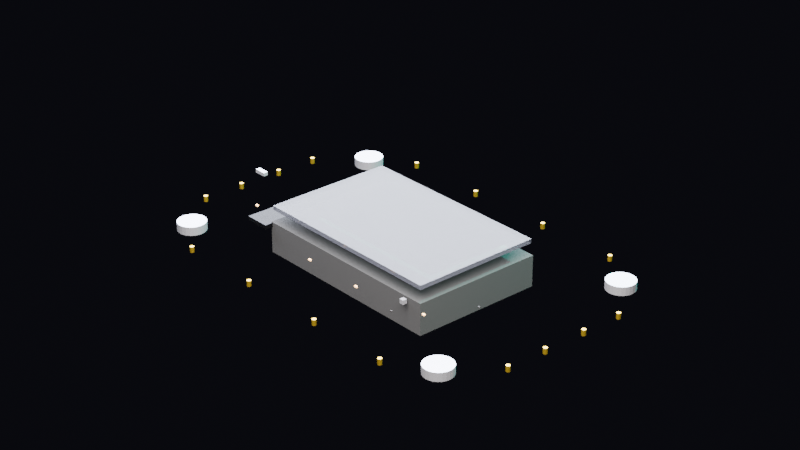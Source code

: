 # Source: screen-m.blend  (saved by Blender 5.1.29; exported with 4.5.12 LTS)
import bpy
from mathutils import Matrix  # noqa: F401  (used for matrix-valued properties, if any)

bpy.ops.wm.read_factory_settings(use_empty=True)
scene = bpy.context.scene
scene.name = 'Scene'

# ---- materials (node trees are filled in below, after node groups)
mat_mat_housing = bpy.data.materials.new('mat_housing')
mat_mat_acrylic = bpy.data.materials.new('mat_acrylic')
mat_mat_acrylic.surface_render_method = 'BLENDED'
mat_mat_acrylic.blend_method = 'BLEND'
mat_mat_pcb = bpy.data.materials.new('mat_pcb')
mat_mat_screen_emission = bpy.data.materials.new('mat_screen_emission')
mat_mat_ic_chip = bpy.data.materials.new('mat_ic_chip')
mat_mat_silver = bpy.data.materials.new('mat_silver')
mat_mat_usb_c = bpy.data.materials.new('mat_usb_c')
mat_mat_gold_pin = bpy.data.materials.new('mat_gold_pin')
mat_mat_capacitor = bpy.data.materials.new('mat_capacitor')
mat_mat_resistor = bpy.data.materials.new('mat_resistor')

# ---- material node trees
mat_mat_housing.use_nodes = True; mat_mat_housing.node_tree.nodes.clear()
_N = mat_mat_housing.node_tree.nodes; _L = mat_mat_housing.node_tree.links
n0 = _N.new('ShaderNodeBsdfPrincipled'); n0.name = 'Principled BSDF'; n0.location = (-200, 100)
n0.inputs[0].default_value = (0.0008047, 0.0008047, 0.001433, 1.0)
n0.inputs[1].default_value = 0.1
n0.inputs[2].default_value = 0.85
n1 = _N.new('ShaderNodeOutputMaterial'); n1.name = 'Material Output'; n1.location = (200, 100)
_L.new(n0.outputs[0], n1.inputs[0])
n1.is_active_output = True
mat_mat_acrylic.use_nodes = True; mat_mat_acrylic.node_tree.nodes.clear()
_N = mat_mat_acrylic.node_tree.nodes; _L = mat_mat_acrylic.node_tree.links
n0 = _N.new('ShaderNodeBsdfPrincipled'); n0.name = 'Principled BSDF'; n0.location = (-200, 100)
n0.inputs[0].default_value = (0.01699, 0.01699, 0.0231, 1.0)
n0.inputs[2].default_value = 0.1
n0.inputs[4].default_value = 0.7
n1 = _N.new('ShaderNodeOutputMaterial'); n1.name = 'Material Output'; n1.location = (200, 100)
_L.new(n0.outputs[0], n1.inputs[0])
n1.is_active_output = True
mat_mat_pcb.use_nodes = True; mat_mat_pcb.node_tree.nodes.clear()
_N = mat_mat_pcb.node_tree.nodes; _L = mat_mat_pcb.node_tree.links
n0 = _N.new('ShaderNodeBsdfPrincipled'); n0.name = 'Principled BSDF'; n0.location = (-200, 100)
n0.inputs[0].default_value = (0.0001751, 0.0231, 0.001433, 1.0)
n0.inputs[1].default_value = 0.3
n0.inputs[2].default_value = 0.6
n1 = _N.new('ShaderNodeOutputMaterial'); n1.name = 'Material Output'; n1.location = (200, 100)
_L.new(n0.outputs[0], n1.inputs[0])
n1.is_active_output = True
mat_mat_screen_emission.use_nodes = True; mat_mat_screen_emission.node_tree.nodes.clear()
_N = mat_mat_screen_emission.node_tree.nodes; _L = mat_mat_screen_emission.node_tree.links
n0 = _N.new('ShaderNodeBsdfPrincipled'); n0.name = 'Principled BSDF'; n0.location = (-200, 100)
n0.inputs[0].default_value = (0.0, 0.6661, 0.4098, 1.0)
n0.inputs[2].default_value = 0.3
n0.inputs[27].default_value = (0.0, 0.6661, 0.4098, 1.0)
n0.inputs[28].default_value = 2.0
n1 = _N.new('ShaderNodeOutputMaterial'); n1.name = 'Material Output'; n1.location = (200, 100)
_L.new(n0.outputs[0], n1.inputs[0])
n1.is_active_output = True
mat_mat_ic_chip.use_nodes = True; mat_mat_ic_chip.node_tree.nodes.clear()
_N = mat_mat_ic_chip.node_tree.nodes; _L = mat_mat_ic_chip.node_tree.links
n0 = _N.new('ShaderNodeBsdfPrincipled'); n0.name = 'Principled BSDF'; n0.location = (-200, 100)
n0.inputs[0].default_value = (0.001963, 0.001963, 0.002932, 1.0)
n0.inputs[1].default_value = 0.8
n0.inputs[2].default_value = 0.4
n1 = _N.new('ShaderNodeOutputMaterial'); n1.name = 'Material Output'; n1.location = (200, 100)
_L.new(n0.outputs[0], n1.inputs[0])
n1.is_active_output = True
mat_mat_silver.use_nodes = True; mat_mat_silver.node_tree.nodes.clear()
_N = mat_mat_silver.node_tree.nodes; _L = mat_mat_silver.node_tree.links
n0 = _N.new('ShaderNodeBsdfPrincipled'); n0.name = 'Principled BSDF'; n0.location = (-200, 100)
n0.inputs[0].default_value = (0.5356, 0.5356, 0.586, 1.0)
n0.inputs[1].default_value = 0.9
n0.inputs[2].default_value = 0.3
n1 = _N.new('ShaderNodeOutputMaterial'); n1.name = 'Material Output'; n1.location = (200, 100)
_L.new(n0.outputs[0], n1.inputs[0])
n1.is_active_output = True
mat_mat_usb_c.use_nodes = True; mat_mat_usb_c.node_tree.nodes.clear()
_N = mat_mat_usb_c.node_tree.nodes; _L = mat_mat_usb_c.node_tree.links
n0 = _N.new('ShaderNodeBsdfPrincipled'); n0.name = 'Principled BSDF'; n0.location = (-200, 100)
n0.inputs[0].default_value = (0.5356, 0.5356, 0.586, 1.0)
n0.inputs[1].default_value = 0.9
n0.inputs[2].default_value = 0.3
n1 = _N.new('ShaderNodeOutputMaterial'); n1.name = 'Material Output'; n1.location = (200, 100)
_L.new(n0.outputs[0], n1.inputs[0])
n1.is_active_output = True
mat_mat_gold_pin.use_nodes = True; mat_mat_gold_pin.node_tree.nodes.clear()
_N = mat_mat_gold_pin.node_tree.nodes; _L = mat_mat_gold_pin.node_tree.links
n0 = _N.new('ShaderNodeBsdfPrincipled'); n0.name = 'Principled BSDF'; n0.location = (-200, 100)
n0.inputs[0].default_value = (0.6661, 0.4423, 0.03561, 1.0)
n0.inputs[1].default_value = 0.95
n0.inputs[2].default_value = 0.2
n1 = _N.new('ShaderNodeOutputMaterial'); n1.name = 'Material Output'; n1.location = (200, 100)
_L.new(n0.outputs[0], n1.inputs[0])
n1.is_active_output = True
mat_mat_capacitor.use_nodes = True; mat_mat_capacitor.node_tree.nodes.clear()
_N = mat_mat_capacitor.node_tree.nodes; _L = mat_mat_capacitor.node_tree.links
n0 = _N.new('ShaderNodeBsdfPrincipled'); n0.name = 'Principled BSDF'; n0.location = (-200, 100)
n0.inputs[0].default_value = (0.548, 0.325, 0.148, 1.0)
n0.inputs[2].default_value = 0.7
n1 = _N.new('ShaderNodeOutputMaterial'); n1.name = 'Material Output'; n1.location = (200, 100)
_L.new(n0.outputs[0], n1.inputs[0])
n1.is_active_output = True
mat_mat_resistor.use_nodes = True; mat_mat_resistor.node_tree.nodes.clear()
_N = mat_mat_resistor.node_tree.nodes; _L = mat_mat_resistor.node_tree.links
n0 = _N.new('ShaderNodeBsdfPrincipled'); n0.name = 'Principled BSDF'; n0.location = (-200, 100)
n0.inputs[0].default_value = (0.003697, 0.001963, 0.001202, 1.0)
n1 = _N.new('ShaderNodeOutputMaterial'); n1.name = 'Material Output'; n1.location = (200, 100)
_L.new(n0.outputs[0], n1.inputs[0])
n1.is_active_output = True

# ---- world
world_world = bpy.data.worlds.new('World'); scene.world = world_world
world_world.use_nodes = True; world_world.node_tree.nodes.clear()
_N = world_world.node_tree.nodes; _L = world_world.node_tree.links
n0 = _N.new('ShaderNodeOutputWorld'); n0.name = 'World Output'; n0.location = (200, 100)
n1 = _N.new('ShaderNodeBackground'); n1.name = 'Background'; n1.location = (-200, 100)
n1.inputs[0].default_value = (0.01, 0.01, 0.015, 1.0)
n1.inputs[1].default_value = 0.5
_L.new(n1.outputs[0], n0.inputs[0])
n0.is_active_output = True
world_world.color = (0.05088, 0.05088, 0.05088)
world_world.sun_shadow_jitter_overblur = 0.0

# ---- cameras
cam_camera_001 = bpy.data.cameras.new('Camera.001')
cam_camera_001.lens = 85.0

# ---- lights
light_area_002 = bpy.data.lights.new('Area.002', 'AREA')
light_area_002.color = (1.0, 0.95, 0.9)
light_area_002.energy = 30.0
light_area_002.size = 0.3
light_area_002.size_y = 1.0
light_area_003 = bpy.data.lights.new('Area.003', 'AREA')
light_area_003.color = (0.8, 0.85, 1.0)
light_area_003.size = 0.4
light_area_003.size_y = 1.0
light_point_001 = bpy.data.lights.new('Point.001', 'POINT')
light_point_001.color = (0.0, 0.83, 0.67)
light_point_001.energy = 8.0

# ---- meshes
me_cube_004 = bpy.data.meshes.new('Cube.004')
me_cube_004.from_pydata([(-0.036, -0.0235, -0.0055), (-0.036, -0.0235, 0.0055), (-0.036, 0.0235, -0.0055), (-0.036, 0.0235, 0.0055), (0.036, -0.0235, -0.0055), (0.036, -0.0235, 0.0055), (0.036, 0.0235, -0.0055), (0.036, 0.0235, 0.0055)], [], [(0, 1, 3, 2), (2, 3, 7, 6), (6, 7, 5, 4), (4, 5, 1, 0), (2, 6, 4, 0), (7, 3, 1, 5)])
_uv = me_cube_004.uv_layers.new(name='UVMap')
_uv.uv.foreach_set('vector', [0.375, 0.0, 0.625, 0.0, 0.625, 0.25, 0.375, 0.25, 0.375, 0.25, 0.625, 0.25, 0.625, 0.5, 0.375, 0.5, 0.375, 0.5, 0.625, 0.5, 0.625, 0.75, 0.375, 0.75, 0.375, 0.75, 0.625, 0.75, 0.625, 1.0, 0.375, 1.0, 0.125, 0.5, 0.375, 0.5, 0.375, 0.75, 0.125, 0.75, 0.625, 0.5, 0.875, 0.5, 0.875, 0.75, 0.625, 0.75])
me_cube_004.materials.append(mat_mat_housing)
me_cube_004.update()
me_cube_005 = bpy.data.meshes.new('Cube.005')
me_cube_005.from_pydata([(-0.0355, -0.023, 0.00975), (-0.0355, -0.023, 0.01125), (-0.0355, 0.023, 0.00975), (-0.0355, 0.023, 0.01125), (0.0355, -0.023, 0.00975), (0.0355, -0.023, 0.01125), (0.0355, 0.023, 0.00975), (0.0355, 0.023, 0.01125)], [], [(0, 1, 3, 2), (2, 3, 7, 6), (6, 7, 5, 4), (4, 5, 1, 0), (2, 6, 4, 0), (7, 3, 1, 5)])
_uv = me_cube_005.uv_layers.new(name='UVMap')
_uv.uv.foreach_set('vector', [0.375, 0.0, 0.625, 0.0, 0.625, 0.25, 0.375, 0.25, 0.375, 0.25, 0.625, 0.25, 0.625, 0.5, 0.375, 0.5, 0.375, 0.5, 0.625, 0.5, 0.625, 0.75, 0.375, 0.75, 0.375, 0.75, 0.625, 0.75, 0.625, 1.0, 0.375, 1.0, 0.125, 0.5, 0.375, 0.5, 0.375, 0.75, 0.125, 0.75, 0.625, 0.5, 0.875, 0.5, 0.875, 0.75, 0.625, 0.75])
me_cube_005.materials.append(mat_mat_acrylic)
me_cube_005.update()
me_cube_006 = bpy.data.meshes.new('Cube.006')
me_cube_006.from_pydata([(-0.035, -0.0225, 0.0026), (-0.035, -0.0225, 0.0034), (-0.035, 0.0225, 0.0026), (-0.035, 0.0225, 0.0034), (0.035, -0.0225, 0.0026), (0.035, -0.0225, 0.0034), (0.035, 0.0225, 0.0026), (0.035, 0.0225, 0.0034)], [], [(0, 1, 3, 2), (2, 3, 7, 6), (6, 7, 5, 4), (4, 5, 1, 0), (2, 6, 4, 0), (7, 3, 1, 5)])
_uv = me_cube_006.uv_layers.new(name='UVMap')
_uv.uv.foreach_set('vector', [0.375, 0.0, 0.625, 0.0, 0.625, 0.25, 0.375, 0.25, 0.375, 0.25, 0.625, 0.25, 0.625, 0.5, 0.375, 0.5, 0.375, 0.5, 0.625, 0.5, 0.625, 0.75, 0.375, 0.75, 0.375, 0.75, 0.625, 0.75, 0.625, 1.0, 0.375, 1.0, 0.125, 0.5, 0.375, 0.5, 0.375, 0.75, 0.125, 0.75, 0.625, 0.5, 0.875, 0.5, 0.875, 0.75, 0.625, 0.75])
me_cube_006.materials.append(mat_mat_pcb)
me_cube_006.update()
me_cube_007 = bpy.data.meshes.new('Cube.007')
me_cube_007.from_pydata([(-0.027, -0.01125, 0.00425), (-0.027, -0.01125, 0.00575), (-0.027, 0.02125, 0.00425), (-0.027, 0.02125, 0.00575), (0.027, -0.01125, 0.00425), (0.027, -0.01125, 0.00575), (0.027, 0.02125, 0.00425), (0.027, 0.02125, 0.00575)], [], [(0, 1, 3, 2), (2, 3, 7, 6), (6, 7, 5, 4), (4, 5, 1, 0), (2, 6, 4, 0), (7, 3, 1, 5)])
_uv = me_cube_007.uv_layers.new(name='UVMap')
_uv.uv.foreach_set('vector', [0.375, 0.0, 0.625, 0.0, 0.625, 0.25, 0.375, 0.25, 0.375, 0.25, 0.625, 0.25, 0.625, 0.5, 0.375, 0.5, 0.375, 0.5, 0.625, 0.5, 0.625, 0.75, 0.375, 0.75, 0.375, 0.75, 0.625, 0.75, 0.625, 1.0, 0.375, 1.0, 0.125, 0.5, 0.375, 0.5, 0.375, 0.75, 0.125, 0.75, 0.625, 0.5, 0.875, 0.5, 0.875, 0.75, 0.625, 0.75])
me_cube_007.materials.append(mat_mat_screen_emission)
me_cube_007.update()
me_cube_008 = bpy.data.meshes.new('Cube.008')
me_cube_008.from_pydata([(-0.028, -0.01225, 0.0078), (-0.028, -0.01225, 0.0082), (-0.028, 0.02225, 0.0078), (-0.028, 0.02225, 0.0082), (0.028, -0.01225, 0.0078), (0.028, -0.01225, 0.0082), (0.028, 0.02225, 0.0078), (0.028, 0.02225, 0.0082)], [], [(0, 1, 3, 2), (2, 3, 7, 6), (6, 7, 5, 4), (4, 5, 1, 0), (2, 6, 4, 0), (7, 3, 1, 5)])
_uv = me_cube_008.uv_layers.new(name='UVMap')
_uv.uv.foreach_set('vector', [0.375, 0.0, 0.625, 0.0, 0.625, 0.25, 0.375, 0.25, 0.375, 0.25, 0.625, 0.25, 0.625, 0.5, 0.375, 0.5, 0.375, 0.5, 0.625, 0.5, 0.625, 0.75, 0.375, 0.75, 0.375, 0.75, 0.625, 0.75, 0.625, 1.0, 0.375, 1.0, 0.125, 0.5, 0.375, 0.5, 0.375, 0.75, 0.125, 0.75, 0.625, 0.5, 0.875, 0.5, 0.875, 0.75, 0.625, 0.75])
me_cube_008.materials.append(mat_mat_housing)
me_cube_008.update()
me_cube_009 = bpy.data.meshes.new('Cube.009')
me_cube_009.from_pydata([(-0.0445, -0.02637, 0.00375), (-0.0445, -0.02637, 0.00525), (-0.0445, -0.01362, 0.00375), (-0.0445, -0.01362, 0.00525), (-0.0355, -0.02637, 0.00375), (-0.0355, -0.02637, 0.00525), (-0.0355, -0.01362, 0.00375), (-0.0355, -0.01362, 0.00525)], [], [(0, 1, 3, 2), (2, 3, 7, 6), (6, 7, 5, 4), (4, 5, 1, 0), (2, 6, 4, 0), (7, 3, 1, 5)])
_uv = me_cube_009.uv_layers.new(name='UVMap')
_uv.uv.foreach_set('vector', [0.375, 0.0, 0.625, 0.0, 0.625, 0.25, 0.375, 0.25, 0.375, 0.25, 0.625, 0.25, 0.625, 0.5, 0.375, 0.5, 0.375, 0.5, 0.625, 0.5, 0.625, 0.75, 0.375, 0.75, 0.375, 0.75, 0.625, 0.75, 0.625, 1.0, 0.375, 1.0, 0.125, 0.5, 0.375, 0.5, 0.375, 0.75, 0.125, 0.75, 0.625, 0.5, 0.875, 0.5, 0.875, 0.75, 0.625, 0.75])
me_cube_009.materials.append(mat_mat_ic_chip)
me_cube_009.update()
me_cube_010 = bpy.data.meshes.new('Cube.010')
me_cube_010.from_pydata([(0.02925, -0.02575, 0.00375), (0.02925, -0.02575, 0.00525), (0.02925, -0.02425, 0.00375), (0.02925, -0.02425, 0.00525), (0.03075, -0.02575, 0.00375), (0.03075, -0.02575, 0.00525), (0.03075, -0.02425, 0.00375), (0.03075, -0.02425, 0.00525)], [], [(0, 1, 3, 2), (2, 3, 7, 6), (6, 7, 5, 4), (4, 5, 1, 0), (2, 6, 4, 0), (7, 3, 1, 5)])
_uv = me_cube_010.uv_layers.new(name='UVMap')
_uv.uv.foreach_set('vector', [0.375, 0.0, 0.625, 0.0, 0.625, 0.25, 0.375, 0.25, 0.375, 0.25, 0.625, 0.25, 0.625, 0.5, 0.375, 0.5, 0.375, 0.5, 0.625, 0.5, 0.625, 0.75, 0.375, 0.75, 0.375, 0.75, 0.625, 0.75, 0.625, 1.0, 0.375, 1.0, 0.125, 0.5, 0.375, 0.5, 0.375, 0.75, 0.125, 0.75, 0.625, 0.5, 0.875, 0.5, 0.875, 0.75, 0.625, 0.75])
me_cube_010.materials.append(mat_mat_silver)
me_cube_010.update()
me_cube_011 = bpy.data.meshes.new('Cube.011')
me_cube_011.from_pydata([(-0.07422, -0.000825, 0.002375), (-0.07422, -0.000825, 0.003625), (-0.07422, 0.000825, 0.002375), (-0.07422, 0.000825, 0.003625), (-0.06978, -0.000825, 0.002375), (-0.06978, -0.000825, 0.003625), (-0.06978, 0.000825, 0.002375), (-0.06978, 0.000825, 0.003625)], [], [(0, 1, 3, 2), (2, 3, 7, 6), (6, 7, 5, 4), (4, 5, 1, 0), (2, 6, 4, 0), (7, 3, 1, 5)])
_uv = me_cube_011.uv_layers.new(name='UVMap')
_uv.uv.foreach_set('vector', [0.375, 0.0, 0.625, 0.0, 0.625, 0.25, 0.375, 0.25, 0.375, 0.25, 0.625, 0.25, 0.625, 0.5, 0.375, 0.5, 0.375, 0.5, 0.625, 0.5, 0.625, 0.75, 0.375, 0.75, 0.375, 0.75, 0.625, 0.75, 0.625, 1.0, 0.375, 1.0, 0.125, 0.5, 0.375, 0.5, 0.375, 0.75, 0.125, 0.75, 0.625, 0.5, 0.875, 0.5, 0.875, 0.75, 0.625, 0.75])
me_cube_011.materials.append(mat_mat_usb_c)
me_cube_011.update()
me_cylinder_020 = bpy.data.meshes.new('Cylinder.020')
me_cylinder_020.from_pydata([(0.0, 0.00075, -0.001), (0.0, 0.00075, 0.001), (0.000375, 0.0006495, -0.001), (0.000375, 0.0006495, 0.001), (0.0006495, 0.000375, -0.001), (0.0006495, 0.000375, 0.001), (0.00075, 0.0, -0.001), (0.00075, 0.0, 0.001), (0.0006495, -0.000375, -0.001), (0.0006495, -0.000375, 0.001), (0.000375, -0.0006495, -0.001), (0.000375, -0.0006495, 0.001), (0.0, -0.00075, -0.001), (0.0, -0.00075, 0.001), (-0.000375, -0.0006495, -0.001), (-0.000375, -0.0006495, 0.001), (-0.0006495, -0.000375, -0.001), (-0.0006495, -0.000375, 0.001), (-0.00075, 0.0, -0.001), (-0.00075, 0.0, 0.001), (-0.0006495, 0.000375, -0.001), (-0.0006495, 0.000375, 0.001), (-0.000375, 0.0006495, -0.001), (-0.000375, 0.0006495, 0.001)], [], [(0, 1, 3, 2), (2, 3, 5, 4), (4, 5, 7, 6), (6, 7, 9, 8), (8, 9, 11, 10), (10, 11, 13, 12), (12, 13, 15, 14), (14, 15, 17, 16), (16, 17, 19, 18), (18, 19, 21, 20), (3, 1, 23, 21, 19, 17, 15, 13, 11, 9, 7, 5), (20, 21, 23, 22), (22, 23, 1, 0), (0, 2, 4, 6, 8, 10, 12, 14, 16, 18, 20, 22)])
_uv = me_cylinder_020.uv_layers.new(name='UVMap')
_uv.uv.foreach_set('vector', [1.0, 0.5, 1.0, 1.0, 0.9167, 1.0, 0.9167, 0.5, 0.9167, 0.5, 0.9167, 1.0, 0.8333, 1.0, 0.8333, 0.5, 0.8333, 0.5, 0.8333, 1.0, 0.75, 1.0, 0.75, 0.5, 0.75, 0.5, 0.75, 1.0, 0.6667, 1.0, 0.6667, 0.5, 0.6667, 0.5, 0.6667, 1.0, 0.5833, 1.0, 0.5833, 0.5, 0.5833, 0.5, 0.5833, 1.0, 0.5, 1.0, 0.5, 0.5, 0.5, 0.5, 0.5, 1.0, 0.4167, 1.0, 0.4167, 0.5, 0.4167, 0.5, 0.4167, 1.0, 0.3333, 1.0, 0.3333, 0.5, 0.3333, 0.5, 0.3333, 1.0, 0.25, 1.0, 0.25, 0.5, 0.25, 0.5, 0.25, 1.0, 0.1667, 1.0, 0.1667, 0.5, 0.37, 0.4578, 0.25, 0.49, 0.13, 0.4578, 0.04215, 0.37, 0.01, 0.25, 0.04215, 0.13, 0.13, 0.04215, 0.25, 0.01, 0.37, 0.04215, 0.4578, 0.13, 0.49, 0.25, 0.4578, 0.37, 0.1667, 0.5, 0.1667, 1.0, 0.08333, 1.0, 0.08333, 0.5, 0.08333, 0.5, 0.08333, 1.0, 7.451e-08, 1.0, 7.451e-08, 0.5, 0.75, 0.49, 0.87, 0.4578, 0.9578, 0.37, 0.99, 0.25, 0.9578, 0.13, 0.87, 0.04215, 0.75, 0.01, 0.63, 0.04215, 0.5422, 0.13, 0.51, 0.25, 0.5422, 0.37, 0.63, 0.4578])
me_cylinder_020.materials.append(mat_mat_gold_pin)
me_cylinder_020.update()
me_cylinder_021 = bpy.data.meshes.new('Cylinder.021')
me_cylinder_021.from_pydata([(0.0, 0.00075, -0.001), (0.0, 0.00075, 0.001), (0.000375, 0.0006495, -0.001), (0.000375, 0.0006495, 0.001), (0.0006495, 0.000375, -0.001), (0.0006495, 0.000375, 0.001), (0.00075, 0.0, -0.001), (0.00075, 0.0, 0.001), (0.0006495, -0.000375, -0.001), (0.0006495, -0.000375, 0.001), (0.000375, -0.0006495, -0.001), (0.000375, -0.0006495, 0.001), (0.0, -0.00075, -0.001), (0.0, -0.00075, 0.001), (-0.000375, -0.0006495, -0.001), (-0.000375, -0.0006495, 0.001), (-0.0006495, -0.000375, -0.001), (-0.0006495, -0.000375, 0.001), (-0.00075, 0.0, -0.001), (-0.00075, 0.0, 0.001), (-0.0006495, 0.000375, -0.001), (-0.0006495, 0.000375, 0.001), (-0.000375, 0.0006495, -0.001), (-0.000375, 0.0006495, 0.001)], [], [(0, 1, 3, 2), (2, 3, 5, 4), (4, 5, 7, 6), (6, 7, 9, 8), (8, 9, 11, 10), (10, 11, 13, 12), (12, 13, 15, 14), (14, 15, 17, 16), (16, 17, 19, 18), (18, 19, 21, 20), (3, 1, 23, 21, 19, 17, 15, 13, 11, 9, 7, 5), (20, 21, 23, 22), (22, 23, 1, 0), (0, 2, 4, 6, 8, 10, 12, 14, 16, 18, 20, 22)])
_uv = me_cylinder_021.uv_layers.new(name='UVMap')
_uv.uv.foreach_set('vector', [1.0, 0.5, 1.0, 1.0, 0.9167, 1.0, 0.9167, 0.5, 0.9167, 0.5, 0.9167, 1.0, 0.8333, 1.0, 0.8333, 0.5, 0.8333, 0.5, 0.8333, 1.0, 0.75, 1.0, 0.75, 0.5, 0.75, 0.5, 0.75, 1.0, 0.6667, 1.0, 0.6667, 0.5, 0.6667, 0.5, 0.6667, 1.0, 0.5833, 1.0, 0.5833, 0.5, 0.5833, 0.5, 0.5833, 1.0, 0.5, 1.0, 0.5, 0.5, 0.5, 0.5, 0.5, 1.0, 0.4167, 1.0, 0.4167, 0.5, 0.4167, 0.5, 0.4167, 1.0, 0.3333, 1.0, 0.3333, 0.5, 0.3333, 0.5, 0.3333, 1.0, 0.25, 1.0, 0.25, 0.5, 0.25, 0.5, 0.25, 1.0, 0.1667, 1.0, 0.1667, 0.5, 0.37, 0.4578, 0.25, 0.49, 0.13, 0.4578, 0.04215, 0.37, 0.01, 0.25, 0.04215, 0.13, 0.13, 0.04215, 0.25, 0.01, 0.37, 0.04215, 0.4578, 0.13, 0.49, 0.25, 0.4578, 0.37, 0.1667, 0.5, 0.1667, 1.0, 0.08333, 1.0, 0.08333, 0.5, 0.08333, 0.5, 0.08333, 1.0, 7.451e-08, 1.0, 7.451e-08, 0.5, 0.75, 0.49, 0.87, 0.4578, 0.9578, 0.37, 0.99, 0.25, 0.9578, 0.13, 0.87, 0.04215, 0.75, 0.01, 0.63, 0.04215, 0.5422, 0.13, 0.51, 0.25, 0.5422, 0.37, 0.63, 0.4578])
me_cylinder_021.materials.append(mat_mat_gold_pin)
me_cylinder_021.update()
me_cylinder_022 = bpy.data.meshes.new('Cylinder.022')
me_cylinder_022.from_pydata([(0.0, 0.00075, -0.001), (0.0, 0.00075, 0.001), (0.000375, 0.0006495, -0.001), (0.000375, 0.0006495, 0.001), (0.0006495, 0.000375, -0.001), (0.0006495, 0.000375, 0.001), (0.00075, 0.0, -0.001), (0.00075, 0.0, 0.001), (0.0006495, -0.000375, -0.001), (0.0006495, -0.000375, 0.001), (0.000375, -0.0006495, -0.001), (0.000375, -0.0006495, 0.001), (0.0, -0.00075, -0.001), (0.0, -0.00075, 0.001), (-0.000375, -0.0006495, -0.001), (-0.000375, -0.0006495, 0.001), (-0.0006495, -0.000375, -0.001), (-0.0006495, -0.000375, 0.001), (-0.00075, 0.0, -0.001), (-0.00075, 0.0, 0.001), (-0.0006495, 0.000375, -0.001), (-0.0006495, 0.000375, 0.001), (-0.000375, 0.0006495, -0.001), (-0.000375, 0.0006495, 0.001)], [], [(0, 1, 3, 2), (2, 3, 5, 4), (4, 5, 7, 6), (6, 7, 9, 8), (8, 9, 11, 10), (10, 11, 13, 12), (12, 13, 15, 14), (14, 15, 17, 16), (16, 17, 19, 18), (18, 19, 21, 20), (3, 1, 23, 21, 19, 17, 15, 13, 11, 9, 7, 5), (20, 21, 23, 22), (22, 23, 1, 0), (0, 2, 4, 6, 8, 10, 12, 14, 16, 18, 20, 22)])
_uv = me_cylinder_022.uv_layers.new(name='UVMap')
_uv.uv.foreach_set('vector', [1.0, 0.5, 1.0, 1.0, 0.9167, 1.0, 0.9167, 0.5, 0.9167, 0.5, 0.9167, 1.0, 0.8333, 1.0, 0.8333, 0.5, 0.8333, 0.5, 0.8333, 1.0, 0.75, 1.0, 0.75, 0.5, 0.75, 0.5, 0.75, 1.0, 0.6667, 1.0, 0.6667, 0.5, 0.6667, 0.5, 0.6667, 1.0, 0.5833, 1.0, 0.5833, 0.5, 0.5833, 0.5, 0.5833, 1.0, 0.5, 1.0, 0.5, 0.5, 0.5, 0.5, 0.5, 1.0, 0.4167, 1.0, 0.4167, 0.5, 0.4167, 0.5, 0.4167, 1.0, 0.3333, 1.0, 0.3333, 0.5, 0.3333, 0.5, 0.3333, 1.0, 0.25, 1.0, 0.25, 0.5, 0.25, 0.5, 0.25, 1.0, 0.1667, 1.0, 0.1667, 0.5, 0.37, 0.4578, 0.25, 0.49, 0.13, 0.4578, 0.04215, 0.37, 0.01, 0.25, 0.04215, 0.13, 0.13, 0.04215, 0.25, 0.01, 0.37, 0.04215, 0.4578, 0.13, 0.49, 0.25, 0.4578, 0.37, 0.1667, 0.5, 0.1667, 1.0, 0.08333, 1.0, 0.08333, 0.5, 0.08333, 0.5, 0.08333, 1.0, 7.451e-08, 1.0, 7.451e-08, 0.5, 0.75, 0.49, 0.87, 0.4578, 0.9578, 0.37, 0.99, 0.25, 0.9578, 0.13, 0.87, 0.04215, 0.75, 0.01, 0.63, 0.04215, 0.5422, 0.13, 0.51, 0.25, 0.5422, 0.37, 0.63, 0.4578])
me_cylinder_022.materials.append(mat_mat_gold_pin)
me_cylinder_022.update()
me_cylinder_023 = bpy.data.meshes.new('Cylinder.023')
me_cylinder_023.from_pydata([(0.0, 0.00075, -0.001), (0.0, 0.00075, 0.001), (0.000375, 0.0006495, -0.001), (0.000375, 0.0006495, 0.001), (0.0006495, 0.000375, -0.001), (0.0006495, 0.000375, 0.001), (0.00075, 0.0, -0.001), (0.00075, 0.0, 0.001), (0.0006495, -0.000375, -0.001), (0.0006495, -0.000375, 0.001), (0.000375, -0.0006495, -0.001), (0.000375, -0.0006495, 0.001), (0.0, -0.00075, -0.001), (0.0, -0.00075, 0.001), (-0.000375, -0.0006495, -0.001), (-0.000375, -0.0006495, 0.001), (-0.0006495, -0.000375, -0.001), (-0.0006495, -0.000375, 0.001), (-0.00075, 0.0, -0.001), (-0.00075, 0.0, 0.001), (-0.0006495, 0.000375, -0.001), (-0.0006495, 0.000375, 0.001), (-0.000375, 0.0006495, -0.001), (-0.000375, 0.0006495, 0.001)], [], [(0, 1, 3, 2), (2, 3, 5, 4), (4, 5, 7, 6), (6, 7, 9, 8), (8, 9, 11, 10), (10, 11, 13, 12), (12, 13, 15, 14), (14, 15, 17, 16), (16, 17, 19, 18), (18, 19, 21, 20), (3, 1, 23, 21, 19, 17, 15, 13, 11, 9, 7, 5), (20, 21, 23, 22), (22, 23, 1, 0), (0, 2, 4, 6, 8, 10, 12, 14, 16, 18, 20, 22)])
_uv = me_cylinder_023.uv_layers.new(name='UVMap')
_uv.uv.foreach_set('vector', [1.0, 0.5, 1.0, 1.0, 0.9167, 1.0, 0.9167, 0.5, 0.9167, 0.5, 0.9167, 1.0, 0.8333, 1.0, 0.8333, 0.5, 0.8333, 0.5, 0.8333, 1.0, 0.75, 1.0, 0.75, 0.5, 0.75, 0.5, 0.75, 1.0, 0.6667, 1.0, 0.6667, 0.5, 0.6667, 0.5, 0.6667, 1.0, 0.5833, 1.0, 0.5833, 0.5, 0.5833, 0.5, 0.5833, 1.0, 0.5, 1.0, 0.5, 0.5, 0.5, 0.5, 0.5, 1.0, 0.4167, 1.0, 0.4167, 0.5, 0.4167, 0.5, 0.4167, 1.0, 0.3333, 1.0, 0.3333, 0.5, 0.3333, 0.5, 0.3333, 1.0, 0.25, 1.0, 0.25, 0.5, 0.25, 0.5, 0.25, 1.0, 0.1667, 1.0, 0.1667, 0.5, 0.37, 0.4578, 0.25, 0.49, 0.13, 0.4578, 0.04215, 0.37, 0.01, 0.25, 0.04215, 0.13, 0.13, 0.04215, 0.25, 0.01, 0.37, 0.04215, 0.4578, 0.13, 0.49, 0.25, 0.4578, 0.37, 0.1667, 0.5, 0.1667, 1.0, 0.08333, 1.0, 0.08333, 0.5, 0.08333, 0.5, 0.08333, 1.0, 7.451e-08, 1.0, 7.451e-08, 0.5, 0.75, 0.49, 0.87, 0.4578, 0.9578, 0.37, 0.99, 0.25, 0.9578, 0.13, 0.87, 0.04215, 0.75, 0.01, 0.63, 0.04215, 0.5422, 0.13, 0.51, 0.25, 0.5422, 0.37, 0.63, 0.4578])
me_cylinder_023.materials.append(mat_mat_gold_pin)
me_cylinder_023.update()
me_cylinder_024 = bpy.data.meshes.new('Cylinder.024')
me_cylinder_024.from_pydata([(0.0, 0.00075, -0.001), (0.0, 0.00075, 0.001), (0.000375, 0.0006495, -0.001), (0.000375, 0.0006495, 0.001), (0.0006495, 0.000375, -0.001), (0.0006495, 0.000375, 0.001), (0.00075, 0.0, -0.001), (0.00075, 0.0, 0.001), (0.0006495, -0.000375, -0.001), (0.0006495, -0.000375, 0.001), (0.000375, -0.0006495, -0.001), (0.000375, -0.0006495, 0.001), (0.0, -0.00075, -0.001), (0.0, -0.00075, 0.001), (-0.000375, -0.0006495, -0.001), (-0.000375, -0.0006495, 0.001), (-0.0006495, -0.000375, -0.001), (-0.0006495, -0.000375, 0.001), (-0.00075, 0.0, -0.001), (-0.00075, 0.0, 0.001), (-0.0006495, 0.000375, -0.001), (-0.0006495, 0.000375, 0.001), (-0.000375, 0.0006495, -0.001), (-0.000375, 0.0006495, 0.001)], [], [(0, 1, 3, 2), (2, 3, 5, 4), (4, 5, 7, 6), (6, 7, 9, 8), (8, 9, 11, 10), (10, 11, 13, 12), (12, 13, 15, 14), (14, 15, 17, 16), (16, 17, 19, 18), (18, 19, 21, 20), (3, 1, 23, 21, 19, 17, 15, 13, 11, 9, 7, 5), (20, 21, 23, 22), (22, 23, 1, 0), (0, 2, 4, 6, 8, 10, 12, 14, 16, 18, 20, 22)])
_uv = me_cylinder_024.uv_layers.new(name='UVMap')
_uv.uv.foreach_set('vector', [1.0, 0.5, 1.0, 1.0, 0.9167, 1.0, 0.9167, 0.5, 0.9167, 0.5, 0.9167, 1.0, 0.8333, 1.0, 0.8333, 0.5, 0.8333, 0.5, 0.8333, 1.0, 0.75, 1.0, 0.75, 0.5, 0.75, 0.5, 0.75, 1.0, 0.6667, 1.0, 0.6667, 0.5, 0.6667, 0.5, 0.6667, 1.0, 0.5833, 1.0, 0.5833, 0.5, 0.5833, 0.5, 0.5833, 1.0, 0.5, 1.0, 0.5, 0.5, 0.5, 0.5, 0.5, 1.0, 0.4167, 1.0, 0.4167, 0.5, 0.4167, 0.5, 0.4167, 1.0, 0.3333, 1.0, 0.3333, 0.5, 0.3333, 0.5, 0.3333, 1.0, 0.25, 1.0, 0.25, 0.5, 0.25, 0.5, 0.25, 1.0, 0.1667, 1.0, 0.1667, 0.5, 0.37, 0.4578, 0.25, 0.49, 0.13, 0.4578, 0.04215, 0.37, 0.01, 0.25, 0.04215, 0.13, 0.13, 0.04215, 0.25, 0.01, 0.37, 0.04215, 0.4578, 0.13, 0.49, 0.25, 0.4578, 0.37, 0.1667, 0.5, 0.1667, 1.0, 0.08333, 1.0, 0.08333, 0.5, 0.08333, 0.5, 0.08333, 1.0, 7.451e-08, 1.0, 7.451e-08, 0.5, 0.75, 0.49, 0.87, 0.4578, 0.9578, 0.37, 0.99, 0.25, 0.9578, 0.13, 0.87, 0.04215, 0.75, 0.01, 0.63, 0.04215, 0.5422, 0.13, 0.51, 0.25, 0.5422, 0.37, 0.63, 0.4578])
me_cylinder_024.materials.append(mat_mat_gold_pin)
me_cylinder_024.update()
me_cylinder_025 = bpy.data.meshes.new('Cylinder.025')
me_cylinder_025.from_pydata([(0.0, 0.00075, -0.001), (0.0, 0.00075, 0.001), (0.000375, 0.0006495, -0.001), (0.000375, 0.0006495, 0.001), (0.0006495, 0.000375, -0.001), (0.0006495, 0.000375, 0.001), (0.00075, 0.0, -0.001), (0.00075, 0.0, 0.001), (0.0006495, -0.000375, -0.001), (0.0006495, -0.000375, 0.001), (0.000375, -0.0006495, -0.001), (0.000375, -0.0006495, 0.001), (0.0, -0.00075, -0.001), (0.0, -0.00075, 0.001), (-0.000375, -0.0006495, -0.001), (-0.000375, -0.0006495, 0.001), (-0.0006495, -0.000375, -0.001), (-0.0006495, -0.000375, 0.001), (-0.00075, 0.0, -0.001), (-0.00075, 0.0, 0.001), (-0.0006495, 0.000375, -0.001), (-0.0006495, 0.000375, 0.001), (-0.000375, 0.0006495, -0.001), (-0.000375, 0.0006495, 0.001)], [], [(0, 1, 3, 2), (2, 3, 5, 4), (4, 5, 7, 6), (6, 7, 9, 8), (8, 9, 11, 10), (10, 11, 13, 12), (12, 13, 15, 14), (14, 15, 17, 16), (16, 17, 19, 18), (18, 19, 21, 20), (3, 1, 23, 21, 19, 17, 15, 13, 11, 9, 7, 5), (20, 21, 23, 22), (22, 23, 1, 0), (0, 2, 4, 6, 8, 10, 12, 14, 16, 18, 20, 22)])
_uv = me_cylinder_025.uv_layers.new(name='UVMap')
_uv.uv.foreach_set('vector', [1.0, 0.5, 1.0, 1.0, 0.9167, 1.0, 0.9167, 0.5, 0.9167, 0.5, 0.9167, 1.0, 0.8333, 1.0, 0.8333, 0.5, 0.8333, 0.5, 0.8333, 1.0, 0.75, 1.0, 0.75, 0.5, 0.75, 0.5, 0.75, 1.0, 0.6667, 1.0, 0.6667, 0.5, 0.6667, 0.5, 0.6667, 1.0, 0.5833, 1.0, 0.5833, 0.5, 0.5833, 0.5, 0.5833, 1.0, 0.5, 1.0, 0.5, 0.5, 0.5, 0.5, 0.5, 1.0, 0.4167, 1.0, 0.4167, 0.5, 0.4167, 0.5, 0.4167, 1.0, 0.3333, 1.0, 0.3333, 0.5, 0.3333, 0.5, 0.3333, 1.0, 0.25, 1.0, 0.25, 0.5, 0.25, 0.5, 0.25, 1.0, 0.1667, 1.0, 0.1667, 0.5, 0.37, 0.4578, 0.25, 0.49, 0.13, 0.4578, 0.04215, 0.37, 0.01, 0.25, 0.04215, 0.13, 0.13, 0.04215, 0.25, 0.01, 0.37, 0.04215, 0.4578, 0.13, 0.49, 0.25, 0.4578, 0.37, 0.1667, 0.5, 0.1667, 1.0, 0.08333, 1.0, 0.08333, 0.5, 0.08333, 0.5, 0.08333, 1.0, 7.451e-08, 1.0, 7.451e-08, 0.5, 0.75, 0.49, 0.87, 0.4578, 0.9578, 0.37, 0.99, 0.25, 0.9578, 0.13, 0.87, 0.04215, 0.75, 0.01, 0.63, 0.04215, 0.5422, 0.13, 0.51, 0.25, 0.5422, 0.37, 0.63, 0.4578])
me_cylinder_025.materials.append(mat_mat_gold_pin)
me_cylinder_025.update()
me_cylinder_026 = bpy.data.meshes.new('Cylinder.026')
me_cylinder_026.from_pydata([(0.0, 0.00075, -0.001), (0.0, 0.00075, 0.001), (0.000375, 0.0006495, -0.001), (0.000375, 0.0006495, 0.001), (0.0006495, 0.000375, -0.001), (0.0006495, 0.000375, 0.001), (0.00075, 0.0, -0.001), (0.00075, 0.0, 0.001), (0.0006495, -0.000375, -0.001), (0.0006495, -0.000375, 0.001), (0.000375, -0.0006495, -0.001), (0.000375, -0.0006495, 0.001), (0.0, -0.00075, -0.001), (0.0, -0.00075, 0.001), (-0.000375, -0.0006495, -0.001), (-0.000375, -0.0006495, 0.001), (-0.0006495, -0.000375, -0.001), (-0.0006495, -0.000375, 0.001), (-0.00075, 0.0, -0.001), (-0.00075, 0.0, 0.001), (-0.0006495, 0.000375, -0.001), (-0.0006495, 0.000375, 0.001), (-0.000375, 0.0006495, -0.001), (-0.000375, 0.0006495, 0.001)], [], [(0, 1, 3, 2), (2, 3, 5, 4), (4, 5, 7, 6), (6, 7, 9, 8), (8, 9, 11, 10), (10, 11, 13, 12), (12, 13, 15, 14), (14, 15, 17, 16), (16, 17, 19, 18), (18, 19, 21, 20), (3, 1, 23, 21, 19, 17, 15, 13, 11, 9, 7, 5), (20, 21, 23, 22), (22, 23, 1, 0), (0, 2, 4, 6, 8, 10, 12, 14, 16, 18, 20, 22)])
_uv = me_cylinder_026.uv_layers.new(name='UVMap')
_uv.uv.foreach_set('vector', [1.0, 0.5, 1.0, 1.0, 0.9167, 1.0, 0.9167, 0.5, 0.9167, 0.5, 0.9167, 1.0, 0.8333, 1.0, 0.8333, 0.5, 0.8333, 0.5, 0.8333, 1.0, 0.75, 1.0, 0.75, 0.5, 0.75, 0.5, 0.75, 1.0, 0.6667, 1.0, 0.6667, 0.5, 0.6667, 0.5, 0.6667, 1.0, 0.5833, 1.0, 0.5833, 0.5, 0.5833, 0.5, 0.5833, 1.0, 0.5, 1.0, 0.5, 0.5, 0.5, 0.5, 0.5, 1.0, 0.4167, 1.0, 0.4167, 0.5, 0.4167, 0.5, 0.4167, 1.0, 0.3333, 1.0, 0.3333, 0.5, 0.3333, 0.5, 0.3333, 1.0, 0.25, 1.0, 0.25, 0.5, 0.25, 0.5, 0.25, 1.0, 0.1667, 1.0, 0.1667, 0.5, 0.37, 0.4578, 0.25, 0.49, 0.13, 0.4578, 0.04215, 0.37, 0.01, 0.25, 0.04215, 0.13, 0.13, 0.04215, 0.25, 0.01, 0.37, 0.04215, 0.4578, 0.13, 0.49, 0.25, 0.4578, 0.37, 0.1667, 0.5, 0.1667, 1.0, 0.08333, 1.0, 0.08333, 0.5, 0.08333, 0.5, 0.08333, 1.0, 7.451e-08, 1.0, 7.451e-08, 0.5, 0.75, 0.49, 0.87, 0.4578, 0.9578, 0.37, 0.99, 0.25, 0.9578, 0.13, 0.87, 0.04215, 0.75, 0.01, 0.63, 0.04215, 0.5422, 0.13, 0.51, 0.25, 0.5422, 0.37, 0.63, 0.4578])
me_cylinder_026.materials.append(mat_mat_gold_pin)
me_cylinder_026.update()
me_cylinder_027 = bpy.data.meshes.new('Cylinder.027')
me_cylinder_027.from_pydata([(0.0, 0.00075, -0.001), (0.0, 0.00075, 0.001), (0.000375, 0.0006495, -0.001), (0.000375, 0.0006495, 0.001), (0.0006495, 0.000375, -0.001), (0.0006495, 0.000375, 0.001), (0.00075, 0.0, -0.001), (0.00075, 0.0, 0.001), (0.0006495, -0.000375, -0.001), (0.0006495, -0.000375, 0.001), (0.000375, -0.0006495, -0.001), (0.000375, -0.0006495, 0.001), (0.0, -0.00075, -0.001), (0.0, -0.00075, 0.001), (-0.000375, -0.0006495, -0.001), (-0.000375, -0.0006495, 0.001), (-0.0006495, -0.000375, -0.001), (-0.0006495, -0.000375, 0.001), (-0.00075, 0.0, -0.001), (-0.00075, 0.0, 0.001), (-0.0006495, 0.000375, -0.001), (-0.0006495, 0.000375, 0.001), (-0.000375, 0.0006495, -0.001), (-0.000375, 0.0006495, 0.001)], [], [(0, 1, 3, 2), (2, 3, 5, 4), (4, 5, 7, 6), (6, 7, 9, 8), (8, 9, 11, 10), (10, 11, 13, 12), (12, 13, 15, 14), (14, 15, 17, 16), (16, 17, 19, 18), (18, 19, 21, 20), (3, 1, 23, 21, 19, 17, 15, 13, 11, 9, 7, 5), (20, 21, 23, 22), (22, 23, 1, 0), (0, 2, 4, 6, 8, 10, 12, 14, 16, 18, 20, 22)])
_uv = me_cylinder_027.uv_layers.new(name='UVMap')
_uv.uv.foreach_set('vector', [1.0, 0.5, 1.0, 1.0, 0.9167, 1.0, 0.9167, 0.5, 0.9167, 0.5, 0.9167, 1.0, 0.8333, 1.0, 0.8333, 0.5, 0.8333, 0.5, 0.8333, 1.0, 0.75, 1.0, 0.75, 0.5, 0.75, 0.5, 0.75, 1.0, 0.6667, 1.0, 0.6667, 0.5, 0.6667, 0.5, 0.6667, 1.0, 0.5833, 1.0, 0.5833, 0.5, 0.5833, 0.5, 0.5833, 1.0, 0.5, 1.0, 0.5, 0.5, 0.5, 0.5, 0.5, 1.0, 0.4167, 1.0, 0.4167, 0.5, 0.4167, 0.5, 0.4167, 1.0, 0.3333, 1.0, 0.3333, 0.5, 0.3333, 0.5, 0.3333, 1.0, 0.25, 1.0, 0.25, 0.5, 0.25, 0.5, 0.25, 1.0, 0.1667, 1.0, 0.1667, 0.5, 0.37, 0.4578, 0.25, 0.49, 0.13, 0.4578, 0.04215, 0.37, 0.01, 0.25, 0.04215, 0.13, 0.13, 0.04215, 0.25, 0.01, 0.37, 0.04215, 0.4578, 0.13, 0.49, 0.25, 0.4578, 0.37, 0.1667, 0.5, 0.1667, 1.0, 0.08333, 1.0, 0.08333, 0.5, 0.08333, 0.5, 0.08333, 1.0, 7.451e-08, 1.0, 7.451e-08, 0.5, 0.75, 0.49, 0.87, 0.4578, 0.9578, 0.37, 0.99, 0.25, 0.9578, 0.13, 0.87, 0.04215, 0.75, 0.01, 0.63, 0.04215, 0.5422, 0.13, 0.51, 0.25, 0.5422, 0.37, 0.63, 0.4578])
me_cylinder_027.materials.append(mat_mat_gold_pin)
me_cylinder_027.update()
me_cylinder_028 = bpy.data.meshes.new('Cylinder.028')
me_cylinder_028.from_pydata([(0.0, 0.00075, -0.001), (0.0, 0.00075, 0.001), (0.000375, 0.0006495, -0.001), (0.000375, 0.0006495, 0.001), (0.0006495, 0.000375, -0.001), (0.0006495, 0.000375, 0.001), (0.00075, 0.0, -0.001), (0.00075, 0.0, 0.001), (0.0006495, -0.000375, -0.001), (0.0006495, -0.000375, 0.001), (0.000375, -0.0006495, -0.001), (0.000375, -0.0006495, 0.001), (0.0, -0.00075, -0.001), (0.0, -0.00075, 0.001), (-0.000375, -0.0006495, -0.001), (-0.000375, -0.0006495, 0.001), (-0.0006495, -0.000375, -0.001), (-0.0006495, -0.000375, 0.001), (-0.00075, 0.0, -0.001), (-0.00075, 0.0, 0.001), (-0.0006495, 0.000375, -0.001), (-0.0006495, 0.000375, 0.001), (-0.000375, 0.0006495, -0.001), (-0.000375, 0.0006495, 0.001)], [], [(0, 1, 3, 2), (2, 3, 5, 4), (4, 5, 7, 6), (6, 7, 9, 8), (8, 9, 11, 10), (10, 11, 13, 12), (12, 13, 15, 14), (14, 15, 17, 16), (16, 17, 19, 18), (18, 19, 21, 20), (3, 1, 23, 21, 19, 17, 15, 13, 11, 9, 7, 5), (20, 21, 23, 22), (22, 23, 1, 0), (0, 2, 4, 6, 8, 10, 12, 14, 16, 18, 20, 22)])
_uv = me_cylinder_028.uv_layers.new(name='UVMap')
_uv.uv.foreach_set('vector', [1.0, 0.5, 1.0, 1.0, 0.9167, 1.0, 0.9167, 0.5, 0.9167, 0.5, 0.9167, 1.0, 0.8333, 1.0, 0.8333, 0.5, 0.8333, 0.5, 0.8333, 1.0, 0.75, 1.0, 0.75, 0.5, 0.75, 0.5, 0.75, 1.0, 0.6667, 1.0, 0.6667, 0.5, 0.6667, 0.5, 0.6667, 1.0, 0.5833, 1.0, 0.5833, 0.5, 0.5833, 0.5, 0.5833, 1.0, 0.5, 1.0, 0.5, 0.5, 0.5, 0.5, 0.5, 1.0, 0.4167, 1.0, 0.4167, 0.5, 0.4167, 0.5, 0.4167, 1.0, 0.3333, 1.0, 0.3333, 0.5, 0.3333, 0.5, 0.3333, 1.0, 0.25, 1.0, 0.25, 0.5, 0.25, 0.5, 0.25, 1.0, 0.1667, 1.0, 0.1667, 0.5, 0.37, 0.4578, 0.25, 0.49, 0.13, 0.4578, 0.04215, 0.37, 0.01, 0.25, 0.04215, 0.13, 0.13, 0.04215, 0.25, 0.01, 0.37, 0.04215, 0.4578, 0.13, 0.49, 0.25, 0.4578, 0.37, 0.1667, 0.5, 0.1667, 1.0, 0.08333, 1.0, 0.08333, 0.5, 0.08333, 0.5, 0.08333, 1.0, 7.451e-08, 1.0, 7.451e-08, 0.5, 0.75, 0.49, 0.87, 0.4578, 0.9578, 0.37, 0.99, 0.25, 0.9578, 0.13, 0.87, 0.04215, 0.75, 0.01, 0.63, 0.04215, 0.5422, 0.13, 0.51, 0.25, 0.5422, 0.37, 0.63, 0.4578])
me_cylinder_028.materials.append(mat_mat_gold_pin)
me_cylinder_028.update()
me_cylinder_029 = bpy.data.meshes.new('Cylinder.029')
me_cylinder_029.from_pydata([(0.0, 0.00075, -0.001), (0.0, 0.00075, 0.001), (0.000375, 0.0006495, -0.001), (0.000375, 0.0006495, 0.001), (0.0006495, 0.000375, -0.001), (0.0006495, 0.000375, 0.001), (0.00075, 0.0, -0.001), (0.00075, 0.0, 0.001), (0.0006495, -0.000375, -0.001), (0.0006495, -0.000375, 0.001), (0.000375, -0.0006495, -0.001), (0.000375, -0.0006495, 0.001), (0.0, -0.00075, -0.001), (0.0, -0.00075, 0.001), (-0.000375, -0.0006495, -0.001), (-0.000375, -0.0006495, 0.001), (-0.0006495, -0.000375, -0.001), (-0.0006495, -0.000375, 0.001), (-0.00075, 0.0, -0.001), (-0.00075, 0.0, 0.001), (-0.0006495, 0.000375, -0.001), (-0.0006495, 0.000375, 0.001), (-0.000375, 0.0006495, -0.001), (-0.000375, 0.0006495, 0.001)], [], [(0, 1, 3, 2), (2, 3, 5, 4), (4, 5, 7, 6), (6, 7, 9, 8), (8, 9, 11, 10), (10, 11, 13, 12), (12, 13, 15, 14), (14, 15, 17, 16), (16, 17, 19, 18), (18, 19, 21, 20), (3, 1, 23, 21, 19, 17, 15, 13, 11, 9, 7, 5), (20, 21, 23, 22), (22, 23, 1, 0), (0, 2, 4, 6, 8, 10, 12, 14, 16, 18, 20, 22)])
_uv = me_cylinder_029.uv_layers.new(name='UVMap')
_uv.uv.foreach_set('vector', [1.0, 0.5, 1.0, 1.0, 0.9167, 1.0, 0.9167, 0.5, 0.9167, 0.5, 0.9167, 1.0, 0.8333, 1.0, 0.8333, 0.5, 0.8333, 0.5, 0.8333, 1.0, 0.75, 1.0, 0.75, 0.5, 0.75, 0.5, 0.75, 1.0, 0.6667, 1.0, 0.6667, 0.5, 0.6667, 0.5, 0.6667, 1.0, 0.5833, 1.0, 0.5833, 0.5, 0.5833, 0.5, 0.5833, 1.0, 0.5, 1.0, 0.5, 0.5, 0.5, 0.5, 0.5, 1.0, 0.4167, 1.0, 0.4167, 0.5, 0.4167, 0.5, 0.4167, 1.0, 0.3333, 1.0, 0.3333, 0.5, 0.3333, 0.5, 0.3333, 1.0, 0.25, 1.0, 0.25, 0.5, 0.25, 0.5, 0.25, 1.0, 0.1667, 1.0, 0.1667, 0.5, 0.37, 0.4578, 0.25, 0.49, 0.13, 0.4578, 0.04215, 0.37, 0.01, 0.25, 0.04215, 0.13, 0.13, 0.04215, 0.25, 0.01, 0.37, 0.04215, 0.4578, 0.13, 0.49, 0.25, 0.4578, 0.37, 0.1667, 0.5, 0.1667, 1.0, 0.08333, 1.0, 0.08333, 0.5, 0.08333, 0.5, 0.08333, 1.0, 7.451e-08, 1.0, 7.451e-08, 0.5, 0.75, 0.49, 0.87, 0.4578, 0.9578, 0.37, 0.99, 0.25, 0.9578, 0.13, 0.87, 0.04215, 0.75, 0.01, 0.63, 0.04215, 0.5422, 0.13, 0.51, 0.25, 0.5422, 0.37, 0.63, 0.4578])
me_cylinder_029.materials.append(mat_mat_gold_pin)
me_cylinder_029.update()
me_cylinder_030 = bpy.data.meshes.new('Cylinder.030')
me_cylinder_030.from_pydata([(0.0, 0.00075, -0.001), (0.0, 0.00075, 0.001), (0.000375, 0.0006495, -0.001), (0.000375, 0.0006495, 0.001), (0.0006495, 0.000375, -0.001), (0.0006495, 0.000375, 0.001), (0.00075, 0.0, -0.001), (0.00075, 0.0, 0.001), (0.0006495, -0.000375, -0.001), (0.0006495, -0.000375, 0.001), (0.000375, -0.0006495, -0.001), (0.000375, -0.0006495, 0.001), (0.0, -0.00075, -0.001), (0.0, -0.00075, 0.001), (-0.000375, -0.0006495, -0.001), (-0.000375, -0.0006495, 0.001), (-0.0006495, -0.000375, -0.001), (-0.0006495, -0.000375, 0.001), (-0.00075, 0.0, -0.001), (-0.00075, 0.0, 0.001), (-0.0006495, 0.000375, -0.001), (-0.0006495, 0.000375, 0.001), (-0.000375, 0.0006495, -0.001), (-0.000375, 0.0006495, 0.001)], [], [(0, 1, 3, 2), (2, 3, 5, 4), (4, 5, 7, 6), (6, 7, 9, 8), (8, 9, 11, 10), (10, 11, 13, 12), (12, 13, 15, 14), (14, 15, 17, 16), (16, 17, 19, 18), (18, 19, 21, 20), (3, 1, 23, 21, 19, 17, 15, 13, 11, 9, 7, 5), (20, 21, 23, 22), (22, 23, 1, 0), (0, 2, 4, 6, 8, 10, 12, 14, 16, 18, 20, 22)])
_uv = me_cylinder_030.uv_layers.new(name='UVMap')
_uv.uv.foreach_set('vector', [1.0, 0.5, 1.0, 1.0, 0.9167, 1.0, 0.9167, 0.5, 0.9167, 0.5, 0.9167, 1.0, 0.8333, 1.0, 0.8333, 0.5, 0.8333, 0.5, 0.8333, 1.0, 0.75, 1.0, 0.75, 0.5, 0.75, 0.5, 0.75, 1.0, 0.6667, 1.0, 0.6667, 0.5, 0.6667, 0.5, 0.6667, 1.0, 0.5833, 1.0, 0.5833, 0.5, 0.5833, 0.5, 0.5833, 1.0, 0.5, 1.0, 0.5, 0.5, 0.5, 0.5, 0.5, 1.0, 0.4167, 1.0, 0.4167, 0.5, 0.4167, 0.5, 0.4167, 1.0, 0.3333, 1.0, 0.3333, 0.5, 0.3333, 0.5, 0.3333, 1.0, 0.25, 1.0, 0.25, 0.5, 0.25, 0.5, 0.25, 1.0, 0.1667, 1.0, 0.1667, 0.5, 0.37, 0.4578, 0.25, 0.49, 0.13, 0.4578, 0.04215, 0.37, 0.01, 0.25, 0.04215, 0.13, 0.13, 0.04215, 0.25, 0.01, 0.37, 0.04215, 0.4578, 0.13, 0.49, 0.25, 0.4578, 0.37, 0.1667, 0.5, 0.1667, 1.0, 0.08333, 1.0, 0.08333, 0.5, 0.08333, 0.5, 0.08333, 1.0, 7.451e-08, 1.0, 7.451e-08, 0.5, 0.75, 0.49, 0.87, 0.4578, 0.9578, 0.37, 0.99, 0.25, 0.9578, 0.13, 0.87, 0.04215, 0.75, 0.01, 0.63, 0.04215, 0.5422, 0.13, 0.51, 0.25, 0.5422, 0.37, 0.63, 0.4578])
me_cylinder_030.materials.append(mat_mat_gold_pin)
me_cylinder_030.update()
me_cylinder_031 = bpy.data.meshes.new('Cylinder.031')
me_cylinder_031.from_pydata([(0.0, 0.00075, -0.001), (0.0, 0.00075, 0.001), (0.000375, 0.0006495, -0.001), (0.000375, 0.0006495, 0.001), (0.0006495, 0.000375, -0.001), (0.0006495, 0.000375, 0.001), (0.00075, 0.0, -0.001), (0.00075, 0.0, 0.001), (0.0006495, -0.000375, -0.001), (0.0006495, -0.000375, 0.001), (0.000375, -0.0006495, -0.001), (0.000375, -0.0006495, 0.001), (0.0, -0.00075, -0.001), (0.0, -0.00075, 0.001), (-0.000375, -0.0006495, -0.001), (-0.000375, -0.0006495, 0.001), (-0.0006495, -0.000375, -0.001), (-0.0006495, -0.000375, 0.001), (-0.00075, 0.0, -0.001), (-0.00075, 0.0, 0.001), (-0.0006495, 0.000375, -0.001), (-0.0006495, 0.000375, 0.001), (-0.000375, 0.0006495, -0.001), (-0.000375, 0.0006495, 0.001)], [], [(0, 1, 3, 2), (2, 3, 5, 4), (4, 5, 7, 6), (6, 7, 9, 8), (8, 9, 11, 10), (10, 11, 13, 12), (12, 13, 15, 14), (14, 15, 17, 16), (16, 17, 19, 18), (18, 19, 21, 20), (3, 1, 23, 21, 19, 17, 15, 13, 11, 9, 7, 5), (20, 21, 23, 22), (22, 23, 1, 0), (0, 2, 4, 6, 8, 10, 12, 14, 16, 18, 20, 22)])
_uv = me_cylinder_031.uv_layers.new(name='UVMap')
_uv.uv.foreach_set('vector', [1.0, 0.5, 1.0, 1.0, 0.9167, 1.0, 0.9167, 0.5, 0.9167, 0.5, 0.9167, 1.0, 0.8333, 1.0, 0.8333, 0.5, 0.8333, 0.5, 0.8333, 1.0, 0.75, 1.0, 0.75, 0.5, 0.75, 0.5, 0.75, 1.0, 0.6667, 1.0, 0.6667, 0.5, 0.6667, 0.5, 0.6667, 1.0, 0.5833, 1.0, 0.5833, 0.5, 0.5833, 0.5, 0.5833, 1.0, 0.5, 1.0, 0.5, 0.5, 0.5, 0.5, 0.5, 1.0, 0.4167, 1.0, 0.4167, 0.5, 0.4167, 0.5, 0.4167, 1.0, 0.3333, 1.0, 0.3333, 0.5, 0.3333, 0.5, 0.3333, 1.0, 0.25, 1.0, 0.25, 0.5, 0.25, 0.5, 0.25, 1.0, 0.1667, 1.0, 0.1667, 0.5, 0.37, 0.4578, 0.25, 0.49, 0.13, 0.4578, 0.04215, 0.37, 0.01, 0.25, 0.04215, 0.13, 0.13, 0.04215, 0.25, 0.01, 0.37, 0.04215, 0.4578, 0.13, 0.49, 0.25, 0.4578, 0.37, 0.1667, 0.5, 0.1667, 1.0, 0.08333, 1.0, 0.08333, 0.5, 0.08333, 0.5, 0.08333, 1.0, 7.451e-08, 1.0, 7.451e-08, 0.5, 0.75, 0.49, 0.87, 0.4578, 0.9578, 0.37, 0.99, 0.25, 0.9578, 0.13, 0.87, 0.04215, 0.75, 0.01, 0.63, 0.04215, 0.5422, 0.13, 0.51, 0.25, 0.5422, 0.37, 0.63, 0.4578])
me_cylinder_031.materials.append(mat_mat_gold_pin)
me_cylinder_031.update()
me_cylinder_032 = bpy.data.meshes.new('Cylinder.032')
me_cylinder_032.from_pydata([(0.0, 0.00075, -0.001), (0.0, 0.00075, 0.001), (0.000375, 0.0006495, -0.001), (0.000375, 0.0006495, 0.001), (0.0006495, 0.000375, -0.001), (0.0006495, 0.000375, 0.001), (0.00075, 0.0, -0.001), (0.00075, 0.0, 0.001), (0.0006495, -0.000375, -0.001), (0.0006495, -0.000375, 0.001), (0.000375, -0.0006495, -0.001), (0.000375, -0.0006495, 0.001), (0.0, -0.00075, -0.001), (0.0, -0.00075, 0.001), (-0.000375, -0.0006495, -0.001), (-0.000375, -0.0006495, 0.001), (-0.0006495, -0.000375, -0.001), (-0.0006495, -0.000375, 0.001), (-0.00075, 0.0, -0.001), (-0.00075, 0.0, 0.001), (-0.0006495, 0.000375, -0.001), (-0.0006495, 0.000375, 0.001), (-0.000375, 0.0006495, -0.001), (-0.000375, 0.0006495, 0.001)], [], [(0, 1, 3, 2), (2, 3, 5, 4), (4, 5, 7, 6), (6, 7, 9, 8), (8, 9, 11, 10), (10, 11, 13, 12), (12, 13, 15, 14), (14, 15, 17, 16), (16, 17, 19, 18), (18, 19, 21, 20), (3, 1, 23, 21, 19, 17, 15, 13, 11, 9, 7, 5), (20, 21, 23, 22), (22, 23, 1, 0), (0, 2, 4, 6, 8, 10, 12, 14, 16, 18, 20, 22)])
_uv = me_cylinder_032.uv_layers.new(name='UVMap')
_uv.uv.foreach_set('vector', [1.0, 0.5, 1.0, 1.0, 0.9167, 1.0, 0.9167, 0.5, 0.9167, 0.5, 0.9167, 1.0, 0.8333, 1.0, 0.8333, 0.5, 0.8333, 0.5, 0.8333, 1.0, 0.75, 1.0, 0.75, 0.5, 0.75, 0.5, 0.75, 1.0, 0.6667, 1.0, 0.6667, 0.5, 0.6667, 0.5, 0.6667, 1.0, 0.5833, 1.0, 0.5833, 0.5, 0.5833, 0.5, 0.5833, 1.0, 0.5, 1.0, 0.5, 0.5, 0.5, 0.5, 0.5, 1.0, 0.4167, 1.0, 0.4167, 0.5, 0.4167, 0.5, 0.4167, 1.0, 0.3333, 1.0, 0.3333, 0.5, 0.3333, 0.5, 0.3333, 1.0, 0.25, 1.0, 0.25, 0.5, 0.25, 0.5, 0.25, 1.0, 0.1667, 1.0, 0.1667, 0.5, 0.37, 0.4578, 0.25, 0.49, 0.13, 0.4578, 0.04215, 0.37, 0.01, 0.25, 0.04215, 0.13, 0.13, 0.04215, 0.25, 0.01, 0.37, 0.04215, 0.4578, 0.13, 0.49, 0.25, 0.4578, 0.37, 0.1667, 0.5, 0.1667, 1.0, 0.08333, 1.0, 0.08333, 0.5, 0.08333, 0.5, 0.08333, 1.0, 7.451e-08, 1.0, 7.451e-08, 0.5, 0.75, 0.49, 0.87, 0.4578, 0.9578, 0.37, 0.99, 0.25, 0.9578, 0.13, 0.87, 0.04215, 0.75, 0.01, 0.63, 0.04215, 0.5422, 0.13, 0.51, 0.25, 0.5422, 0.37, 0.63, 0.4578])
me_cylinder_032.materials.append(mat_mat_gold_pin)
me_cylinder_032.update()
me_cylinder_033 = bpy.data.meshes.new('Cylinder.033')
me_cylinder_033.from_pydata([(0.0, 0.00075, -0.001), (0.0, 0.00075, 0.001), (0.000375, 0.0006495, -0.001), (0.000375, 0.0006495, 0.001), (0.0006495, 0.000375, -0.001), (0.0006495, 0.000375, 0.001), (0.00075, 0.0, -0.001), (0.00075, 0.0, 0.001), (0.0006495, -0.000375, -0.001), (0.0006495, -0.000375, 0.001), (0.000375, -0.0006495, -0.001), (0.000375, -0.0006495, 0.001), (0.0, -0.00075, -0.001), (0.0, -0.00075, 0.001), (-0.000375, -0.0006495, -0.001), (-0.000375, -0.0006495, 0.001), (-0.0006495, -0.000375, -0.001), (-0.0006495, -0.000375, 0.001), (-0.00075, 0.0, -0.001), (-0.00075, 0.0, 0.001), (-0.0006495, 0.000375, -0.001), (-0.0006495, 0.000375, 0.001), (-0.000375, 0.0006495, -0.001), (-0.000375, 0.0006495, 0.001)], [], [(0, 1, 3, 2), (2, 3, 5, 4), (4, 5, 7, 6), (6, 7, 9, 8), (8, 9, 11, 10), (10, 11, 13, 12), (12, 13, 15, 14), (14, 15, 17, 16), (16, 17, 19, 18), (18, 19, 21, 20), (3, 1, 23, 21, 19, 17, 15, 13, 11, 9, 7, 5), (20, 21, 23, 22), (22, 23, 1, 0), (0, 2, 4, 6, 8, 10, 12, 14, 16, 18, 20, 22)])
_uv = me_cylinder_033.uv_layers.new(name='UVMap')
_uv.uv.foreach_set('vector', [1.0, 0.5, 1.0, 1.0, 0.9167, 1.0, 0.9167, 0.5, 0.9167, 0.5, 0.9167, 1.0, 0.8333, 1.0, 0.8333, 0.5, 0.8333, 0.5, 0.8333, 1.0, 0.75, 1.0, 0.75, 0.5, 0.75, 0.5, 0.75, 1.0, 0.6667, 1.0, 0.6667, 0.5, 0.6667, 0.5, 0.6667, 1.0, 0.5833, 1.0, 0.5833, 0.5, 0.5833, 0.5, 0.5833, 1.0, 0.5, 1.0, 0.5, 0.5, 0.5, 0.5, 0.5, 1.0, 0.4167, 1.0, 0.4167, 0.5, 0.4167, 0.5, 0.4167, 1.0, 0.3333, 1.0, 0.3333, 0.5, 0.3333, 0.5, 0.3333, 1.0, 0.25, 1.0, 0.25, 0.5, 0.25, 0.5, 0.25, 1.0, 0.1667, 1.0, 0.1667, 0.5, 0.37, 0.4578, 0.25, 0.49, 0.13, 0.4578, 0.04215, 0.37, 0.01, 0.25, 0.04215, 0.13, 0.13, 0.04215, 0.25, 0.01, 0.37, 0.04215, 0.4578, 0.13, 0.49, 0.25, 0.4578, 0.37, 0.1667, 0.5, 0.1667, 1.0, 0.08333, 1.0, 0.08333, 0.5, 0.08333, 0.5, 0.08333, 1.0, 7.451e-08, 1.0, 7.451e-08, 0.5, 0.75, 0.49, 0.87, 0.4578, 0.9578, 0.37, 0.99, 0.25, 0.9578, 0.13, 0.87, 0.04215, 0.75, 0.01, 0.63, 0.04215, 0.5422, 0.13, 0.51, 0.25, 0.5422, 0.37, 0.63, 0.4578])
me_cylinder_033.materials.append(mat_mat_gold_pin)
me_cylinder_033.update()
me_cylinder_034 = bpy.data.meshes.new('Cylinder.034')
me_cylinder_034.from_pydata([(0.0, 0.00075, -0.001), (0.0, 0.00075, 0.001), (0.000375, 0.0006495, -0.001), (0.000375, 0.0006495, 0.001), (0.0006495, 0.000375, -0.001), (0.0006495, 0.000375, 0.001), (0.00075, 0.0, -0.001), (0.00075, 0.0, 0.001), (0.0006495, -0.000375, -0.001), (0.0006495, -0.000375, 0.001), (0.000375, -0.0006495, -0.001), (0.000375, -0.0006495, 0.001), (0.0, -0.00075, -0.001), (0.0, -0.00075, 0.001), (-0.000375, -0.0006495, -0.001), (-0.000375, -0.0006495, 0.001), (-0.0006495, -0.000375, -0.001), (-0.0006495, -0.000375, 0.001), (-0.00075, 0.0, -0.001), (-0.00075, 0.0, 0.001), (-0.0006495, 0.000375, -0.001), (-0.0006495, 0.000375, 0.001), (-0.000375, 0.0006495, -0.001), (-0.000375, 0.0006495, 0.001)], [], [(0, 1, 3, 2), (2, 3, 5, 4), (4, 5, 7, 6), (6, 7, 9, 8), (8, 9, 11, 10), (10, 11, 13, 12), (12, 13, 15, 14), (14, 15, 17, 16), (16, 17, 19, 18), (18, 19, 21, 20), (3, 1, 23, 21, 19, 17, 15, 13, 11, 9, 7, 5), (20, 21, 23, 22), (22, 23, 1, 0), (0, 2, 4, 6, 8, 10, 12, 14, 16, 18, 20, 22)])
_uv = me_cylinder_034.uv_layers.new(name='UVMap')
_uv.uv.foreach_set('vector', [1.0, 0.5, 1.0, 1.0, 0.9167, 1.0, 0.9167, 0.5, 0.9167, 0.5, 0.9167, 1.0, 0.8333, 1.0, 0.8333, 0.5, 0.8333, 0.5, 0.8333, 1.0, 0.75, 1.0, 0.75, 0.5, 0.75, 0.5, 0.75, 1.0, 0.6667, 1.0, 0.6667, 0.5, 0.6667, 0.5, 0.6667, 1.0, 0.5833, 1.0, 0.5833, 0.5, 0.5833, 0.5, 0.5833, 1.0, 0.5, 1.0, 0.5, 0.5, 0.5, 0.5, 0.5, 1.0, 0.4167, 1.0, 0.4167, 0.5, 0.4167, 0.5, 0.4167, 1.0, 0.3333, 1.0, 0.3333, 0.5, 0.3333, 0.5, 0.3333, 1.0, 0.25, 1.0, 0.25, 0.5, 0.25, 0.5, 0.25, 1.0, 0.1667, 1.0, 0.1667, 0.5, 0.37, 0.4578, 0.25, 0.49, 0.13, 0.4578, 0.04215, 0.37, 0.01, 0.25, 0.04215, 0.13, 0.13, 0.04215, 0.25, 0.01, 0.37, 0.04215, 0.4578, 0.13, 0.49, 0.25, 0.4578, 0.37, 0.1667, 0.5, 0.1667, 1.0, 0.08333, 1.0, 0.08333, 0.5, 0.08333, 0.5, 0.08333, 1.0, 7.451e-08, 1.0, 7.451e-08, 0.5, 0.75, 0.49, 0.87, 0.4578, 0.9578, 0.37, 0.99, 0.25, 0.9578, 0.13, 0.87, 0.04215, 0.75, 0.01, 0.63, 0.04215, 0.5422, 0.13, 0.51, 0.25, 0.5422, 0.37, 0.63, 0.4578])
me_cylinder_034.materials.append(mat_mat_gold_pin)
me_cylinder_034.update()
me_cylinder_035 = bpy.data.meshes.new('Cylinder.035')
me_cylinder_035.from_pydata([(0.0, 0.00075, -0.001), (0.0, 0.00075, 0.001), (0.000375, 0.0006495, -0.001), (0.000375, 0.0006495, 0.001), (0.0006495, 0.000375, -0.001), (0.0006495, 0.000375, 0.001), (0.00075, 0.0, -0.001), (0.00075, 0.0, 0.001), (0.0006495, -0.000375, -0.001), (0.0006495, -0.000375, 0.001), (0.000375, -0.0006495, -0.001), (0.000375, -0.0006495, 0.001), (0.0, -0.00075, -0.001), (0.0, -0.00075, 0.001), (-0.000375, -0.0006495, -0.001), (-0.000375, -0.0006495, 0.001), (-0.0006495, -0.000375, -0.001), (-0.0006495, -0.000375, 0.001), (-0.00075, 0.0, -0.001), (-0.00075, 0.0, 0.001), (-0.0006495, 0.000375, -0.001), (-0.0006495, 0.000375, 0.001), (-0.000375, 0.0006495, -0.001), (-0.000375, 0.0006495, 0.001)], [], [(0, 1, 3, 2), (2, 3, 5, 4), (4, 5, 7, 6), (6, 7, 9, 8), (8, 9, 11, 10), (10, 11, 13, 12), (12, 13, 15, 14), (14, 15, 17, 16), (16, 17, 19, 18), (18, 19, 21, 20), (3, 1, 23, 21, 19, 17, 15, 13, 11, 9, 7, 5), (20, 21, 23, 22), (22, 23, 1, 0), (0, 2, 4, 6, 8, 10, 12, 14, 16, 18, 20, 22)])
_uv = me_cylinder_035.uv_layers.new(name='UVMap')
_uv.uv.foreach_set('vector', [1.0, 0.5, 1.0, 1.0, 0.9167, 1.0, 0.9167, 0.5, 0.9167, 0.5, 0.9167, 1.0, 0.8333, 1.0, 0.8333, 0.5, 0.8333, 0.5, 0.8333, 1.0, 0.75, 1.0, 0.75, 0.5, 0.75, 0.5, 0.75, 1.0, 0.6667, 1.0, 0.6667, 0.5, 0.6667, 0.5, 0.6667, 1.0, 0.5833, 1.0, 0.5833, 0.5, 0.5833, 0.5, 0.5833, 1.0, 0.5, 1.0, 0.5, 0.5, 0.5, 0.5, 0.5, 1.0, 0.4167, 1.0, 0.4167, 0.5, 0.4167, 0.5, 0.4167, 1.0, 0.3333, 1.0, 0.3333, 0.5, 0.3333, 0.5, 0.3333, 1.0, 0.25, 1.0, 0.25, 0.5, 0.25, 0.5, 0.25, 1.0, 0.1667, 1.0, 0.1667, 0.5, 0.37, 0.4578, 0.25, 0.49, 0.13, 0.4578, 0.04215, 0.37, 0.01, 0.25, 0.04215, 0.13, 0.13, 0.04215, 0.25, 0.01, 0.37, 0.04215, 0.4578, 0.13, 0.49, 0.25, 0.4578, 0.37, 0.1667, 0.5, 0.1667, 1.0, 0.08333, 1.0, 0.08333, 0.5, 0.08333, 0.5, 0.08333, 1.0, 7.451e-08, 1.0, 7.451e-08, 0.5, 0.75, 0.49, 0.87, 0.4578, 0.9578, 0.37, 0.99, 0.25, 0.9578, 0.13, 0.87, 0.04215, 0.75, 0.01, 0.63, 0.04215, 0.5422, 0.13, 0.51, 0.25, 0.5422, 0.37, 0.63, 0.4578])
me_cylinder_035.materials.append(mat_mat_gold_pin)
me_cylinder_035.update()
me_cylinder_036 = bpy.data.meshes.new('Cylinder.036')
me_cylinder_036.from_pydata([(0.0, 0.005, -0.0015), (0.0, 0.005, 0.0015), (0.001294, 0.00483, -0.0015), (0.001294, 0.00483, 0.0015), (0.0025, 0.00433, -0.0015), (0.0025, 0.00433, 0.0015), (0.003536, 0.003536, -0.0015), (0.003536, 0.003536, 0.0015), (0.00433, 0.0025, -0.0015), (0.00433, 0.0025, 0.0015), (0.00483, 0.001294, -0.0015), (0.00483, 0.001294, 0.0015), (0.005, 0.0, -0.0015), (0.005, 0.0, 0.0015), (0.00483, -0.001294, -0.0015), (0.00483, -0.001294, 0.0015), (0.00433, -0.0025, -0.0015), (0.00433, -0.0025, 0.0015), (0.003536, -0.003536, -0.0015), (0.003536, -0.003536, 0.0015), (0.0025, -0.00433, -0.0015), (0.0025, -0.00433, 0.0015), (0.001294, -0.00483, -0.0015), (0.001294, -0.00483, 0.0015), (0.0, -0.005, -0.0015), (0.0, -0.005, 0.0015), (-0.001294, -0.00483, -0.0015), (-0.001294, -0.00483, 0.0015), (-0.0025, -0.00433, -0.0015), (-0.0025, -0.00433, 0.0015), (-0.003536, -0.003536, -0.0015), (-0.003536, -0.003536, 0.0015), (-0.00433, -0.0025, -0.0015), (-0.00433, -0.0025, 0.0015), (-0.00483, -0.001294, -0.0015), (-0.00483, -0.001294, 0.0015), (-0.005, 0.0, -0.0015), (-0.005, 0.0, 0.0015), (-0.00483, 0.001294, -0.0015), (-0.00483, 0.001294, 0.0015), (-0.00433, 0.0025, -0.0015), (-0.00433, 0.0025, 0.0015), (-0.003536, 0.003536, -0.0015), (-0.003536, 0.003536, 0.0015), (-0.0025, 0.00433, -0.0015), (-0.0025, 0.00433, 0.0015), (-0.001294, 0.00483, -0.0015), (-0.001294, 0.00483, 0.0015)], [], [(0, 1, 3, 2), (2, 3, 5, 4), (4, 5, 7, 6), (6, 7, 9, 8), (8, 9, 11, 10), (10, 11, 13, 12), (12, 13, 15, 14), (14, 15, 17, 16), (16, 17, 19, 18), (18, 19, 21, 20), (20, 21, 23, 22), (22, 23, 25, 24), (24, 25, 27, 26), (26, 27, 29, 28), (28, 29, 31, 30), (30, 31, 33, 32), (32, 33, 35, 34), (34, 35, 37, 36), (36, 37, 39, 38), (38, 39, 41, 40), (40, 41, 43, 42), (42, 43, 45, 44), (3, 1, 47, 45, 43, 41, 39, 37, 35, 33, 31, 29, 27, 25, 23, 21, 19, 17, 15, 13, 11, 9, 7, 5), (44, 45, 47, 46), (46, 47, 1, 0), (0, 2, 4, 6, 8, 10, 12, 14, 16, 18, 20, 22, 24, 26, 28, 30, 32, 34, 36, 38, 40, 42, 44, 46)])
_uv = me_cylinder_036.uv_layers.new(name='UVMap')
_uv.uv.foreach_set('vector', [1.0, 0.5, 1.0, 1.0, 0.9583, 1.0, 0.9583, 0.5, 0.9583, 0.5, 0.9583, 1.0, 0.9167, 1.0, 0.9167, 0.5, 0.9167, 0.5, 0.9167, 1.0, 0.875, 1.0, 0.875, 0.5, 0.875, 0.5, 0.875, 1.0, 0.8333, 1.0, 0.8333, 0.5, 0.8333, 0.5, 0.8333, 1.0, 0.7917, 1.0, 0.7917, 0.5, 0.7917, 0.5, 0.7917, 1.0, 0.75, 1.0, 0.75, 0.5, 0.75, 0.5, 0.75, 1.0, 0.7083, 1.0, 0.7083, 0.5, 0.7083, 0.5, 0.7083, 1.0, 0.6667, 1.0, 0.6667, 0.5, 0.6667, 0.5, 0.6667, 1.0, 0.625, 1.0, 0.625, 0.5, 0.625, 0.5, 0.625, 1.0, 0.5833, 1.0, 0.5833, 0.5, 0.5833, 0.5, 0.5833, 1.0, 0.5417, 1.0, 0.5417, 0.5, 0.5417, 0.5, 0.5417, 1.0, 0.5, 1.0, 0.5, 0.5, 0.5, 0.5, 0.5, 1.0, 0.4583, 1.0, 0.4583, 0.5, 0.4583, 0.5, 0.4583, 1.0, 0.4167, 1.0, 0.4167, 0.5, 0.4167, 0.5, 0.4167, 1.0, 0.375, 1.0, 0.375, 0.5, 0.375, 0.5, 0.375, 1.0, 0.3333, 1.0, 0.3333, 0.5, 0.3333, 0.5, 0.3333, 1.0, 0.2917, 1.0, 0.2917, 0.5, 0.2917, 0.5, 0.2917, 1.0, 0.25, 1.0, 0.25, 0.5, 0.25, 0.5, 0.25, 1.0, 0.2083, 1.0, 0.2083, 0.5, 0.2083, 0.5, 0.2083, 1.0, 0.1667, 1.0, 0.1667, 0.5, 0.1667, 0.5, 0.1667, 1.0, 0.125, 1.0, 0.125, 0.5, 0.125, 0.5, 0.125, 1.0, 0.08333, 1.0, 0.08333, 0.5, 0.3121, 0.4818, 0.25, 0.49, 0.1879, 0.4818, 0.13, 0.4578, 0.08029, 0.4197, 0.04215, 0.37, 0.01818, 0.3121, 0.01, 0.25, 0.01818, 0.1879, 0.04215, 0.13, 0.08029, 0.08029, 0.13, 0.04215, 0.1879, 0.01818, 0.25, 0.01, 0.3121, 0.01818, 0.37, 0.04215, 0.4197, 0.08029, 0.4578, 0.13, 0.4818, 0.1879, 0.49, 0.25, 0.4818, 0.3121, 0.4578, 0.37, 0.4197, 0.4197, 0.37, 0.4578, 0.08333, 0.5, 0.08333, 1.0, 0.04167, 1.0, 0.04167, 0.5, 0.04167, 0.5, 0.04167, 1.0, -1.863e-07, 1.0, -1.863e-07, 0.5, 0.75, 0.49, 0.8121, 0.4818, 0.87, 0.4578, 0.9197, 0.4197, 0.9578, 0.37, 0.9818, 0.3121, 0.99, 0.25, 0.9818, 0.1879, 0.9578, 0.13, 0.9197, 0.08029, 0.87, 0.04215, 0.8121, 0.01818, 0.75, 0.01, 0.6879, 0.01818, 0.63, 0.04215, 0.5803, 0.08029, 0.5422, 0.13, 0.5182, 0.1879, 0.51, 0.25, 0.5182, 0.3121, 0.5422, 0.37, 0.5803, 0.4197, 0.63, 0.4578, 0.6879, 0.4818])
me_cylinder_036.materials.append(mat_mat_silver)
me_cylinder_036.update()
me_cylinder_037 = bpy.data.meshes.new('Cylinder.037')
me_cylinder_037.from_pydata([(0.0, 0.005, -0.0015), (0.0, 0.005, 0.0015), (0.001294, 0.00483, -0.0015), (0.001294, 0.00483, 0.0015), (0.0025, 0.00433, -0.0015), (0.0025, 0.00433, 0.0015), (0.003536, 0.003536, -0.0015), (0.003536, 0.003536, 0.0015), (0.00433, 0.0025, -0.0015), (0.00433, 0.0025, 0.0015), (0.00483, 0.001294, -0.0015), (0.00483, 0.001294, 0.0015), (0.005, 0.0, -0.0015), (0.005, 0.0, 0.0015), (0.00483, -0.001294, -0.0015), (0.00483, -0.001294, 0.0015), (0.00433, -0.0025, -0.0015), (0.00433, -0.0025, 0.0015), (0.003536, -0.003536, -0.0015), (0.003536, -0.003536, 0.0015), (0.0025, -0.00433, -0.0015), (0.0025, -0.00433, 0.0015), (0.001294, -0.00483, -0.0015), (0.001294, -0.00483, 0.0015), (0.0, -0.005, -0.0015), (0.0, -0.005, 0.0015), (-0.001294, -0.00483, -0.0015), (-0.001294, -0.00483, 0.0015), (-0.0025, -0.00433, -0.0015), (-0.0025, -0.00433, 0.0015), (-0.003536, -0.003536, -0.0015), (-0.003536, -0.003536, 0.0015), (-0.00433, -0.0025, -0.0015), (-0.00433, -0.0025, 0.0015), (-0.00483, -0.001294, -0.0015), (-0.00483, -0.001294, 0.0015), (-0.005, 0.0, -0.0015), (-0.005, 0.0, 0.0015), (-0.00483, 0.001294, -0.0015), (-0.00483, 0.001294, 0.0015), (-0.00433, 0.0025, -0.0015), (-0.00433, 0.0025, 0.0015), (-0.003536, 0.003536, -0.0015), (-0.003536, 0.003536, 0.0015), (-0.0025, 0.00433, -0.0015), (-0.0025, 0.00433, 0.0015), (-0.001294, 0.00483, -0.0015), (-0.001294, 0.00483, 0.0015)], [], [(0, 1, 3, 2), (2, 3, 5, 4), (4, 5, 7, 6), (6, 7, 9, 8), (8, 9, 11, 10), (10, 11, 13, 12), (12, 13, 15, 14), (14, 15, 17, 16), (16, 17, 19, 18), (18, 19, 21, 20), (20, 21, 23, 22), (22, 23, 25, 24), (24, 25, 27, 26), (26, 27, 29, 28), (28, 29, 31, 30), (30, 31, 33, 32), (32, 33, 35, 34), (34, 35, 37, 36), (36, 37, 39, 38), (38, 39, 41, 40), (40, 41, 43, 42), (42, 43, 45, 44), (3, 1, 47, 45, 43, 41, 39, 37, 35, 33, 31, 29, 27, 25, 23, 21, 19, 17, 15, 13, 11, 9, 7, 5), (44, 45, 47, 46), (46, 47, 1, 0), (0, 2, 4, 6, 8, 10, 12, 14, 16, 18, 20, 22, 24, 26, 28, 30, 32, 34, 36, 38, 40, 42, 44, 46)])
_uv = me_cylinder_037.uv_layers.new(name='UVMap')
_uv.uv.foreach_set('vector', [1.0, 0.5, 1.0, 1.0, 0.9583, 1.0, 0.9583, 0.5, 0.9583, 0.5, 0.9583, 1.0, 0.9167, 1.0, 0.9167, 0.5, 0.9167, 0.5, 0.9167, 1.0, 0.875, 1.0, 0.875, 0.5, 0.875, 0.5, 0.875, 1.0, 0.8333, 1.0, 0.8333, 0.5, 0.8333, 0.5, 0.8333, 1.0, 0.7917, 1.0, 0.7917, 0.5, 0.7917, 0.5, 0.7917, 1.0, 0.75, 1.0, 0.75, 0.5, 0.75, 0.5, 0.75, 1.0, 0.7083, 1.0, 0.7083, 0.5, 0.7083, 0.5, 0.7083, 1.0, 0.6667, 1.0, 0.6667, 0.5, 0.6667, 0.5, 0.6667, 1.0, 0.625, 1.0, 0.625, 0.5, 0.625, 0.5, 0.625, 1.0, 0.5833, 1.0, 0.5833, 0.5, 0.5833, 0.5, 0.5833, 1.0, 0.5417, 1.0, 0.5417, 0.5, 0.5417, 0.5, 0.5417, 1.0, 0.5, 1.0, 0.5, 0.5, 0.5, 0.5, 0.5, 1.0, 0.4583, 1.0, 0.4583, 0.5, 0.4583, 0.5, 0.4583, 1.0, 0.4167, 1.0, 0.4167, 0.5, 0.4167, 0.5, 0.4167, 1.0, 0.375, 1.0, 0.375, 0.5, 0.375, 0.5, 0.375, 1.0, 0.3333, 1.0, 0.3333, 0.5, 0.3333, 0.5, 0.3333, 1.0, 0.2917, 1.0, 0.2917, 0.5, 0.2917, 0.5, 0.2917, 1.0, 0.25, 1.0, 0.25, 0.5, 0.25, 0.5, 0.25, 1.0, 0.2083, 1.0, 0.2083, 0.5, 0.2083, 0.5, 0.2083, 1.0, 0.1667, 1.0, 0.1667, 0.5, 0.1667, 0.5, 0.1667, 1.0, 0.125, 1.0, 0.125, 0.5, 0.125, 0.5, 0.125, 1.0, 0.08333, 1.0, 0.08333, 0.5, 0.3121, 0.4818, 0.25, 0.49, 0.1879, 0.4818, 0.13, 0.4578, 0.08029, 0.4197, 0.04215, 0.37, 0.01818, 0.3121, 0.01, 0.25, 0.01818, 0.1879, 0.04215, 0.13, 0.08029, 0.08029, 0.13, 0.04215, 0.1879, 0.01818, 0.25, 0.01, 0.3121, 0.01818, 0.37, 0.04215, 0.4197, 0.08029, 0.4578, 0.13, 0.4818, 0.1879, 0.49, 0.25, 0.4818, 0.3121, 0.4578, 0.37, 0.4197, 0.4197, 0.37, 0.4578, 0.08333, 0.5, 0.08333, 1.0, 0.04167, 1.0, 0.04167, 0.5, 0.04167, 0.5, 0.04167, 1.0, -1.863e-07, 1.0, -1.863e-07, 0.5, 0.75, 0.49, 0.8121, 0.4818, 0.87, 0.4578, 0.9197, 0.4197, 0.9578, 0.37, 0.9818, 0.3121, 0.99, 0.25, 0.9818, 0.1879, 0.9578, 0.13, 0.9197, 0.08029, 0.87, 0.04215, 0.8121, 0.01818, 0.75, 0.01, 0.6879, 0.01818, 0.63, 0.04215, 0.5803, 0.08029, 0.5422, 0.13, 0.5182, 0.1879, 0.51, 0.25, 0.5182, 0.3121, 0.5422, 0.37, 0.5803, 0.4197, 0.63, 0.4578, 0.6879, 0.4818])
me_cylinder_037.materials.append(mat_mat_silver)
me_cylinder_037.update()
me_cylinder_038 = bpy.data.meshes.new('Cylinder.038')
me_cylinder_038.from_pydata([(0.0, 0.005, -0.0015), (0.0, 0.005, 0.0015), (0.001294, 0.00483, -0.0015), (0.001294, 0.00483, 0.0015), (0.0025, 0.00433, -0.0015), (0.0025, 0.00433, 0.0015), (0.003536, 0.003536, -0.0015), (0.003536, 0.003536, 0.0015), (0.00433, 0.0025, -0.0015), (0.00433, 0.0025, 0.0015), (0.00483, 0.001294, -0.0015), (0.00483, 0.001294, 0.0015), (0.005, 0.0, -0.0015), (0.005, 0.0, 0.0015), (0.00483, -0.001294, -0.0015), (0.00483, -0.001294, 0.0015), (0.00433, -0.0025, -0.0015), (0.00433, -0.0025, 0.0015), (0.003536, -0.003536, -0.0015), (0.003536, -0.003536, 0.0015), (0.0025, -0.00433, -0.0015), (0.0025, -0.00433, 0.0015), (0.001294, -0.00483, -0.0015), (0.001294, -0.00483, 0.0015), (0.0, -0.005, -0.0015), (0.0, -0.005, 0.0015), (-0.001294, -0.00483, -0.0015), (-0.001294, -0.00483, 0.0015), (-0.0025, -0.00433, -0.0015), (-0.0025, -0.00433, 0.0015), (-0.003536, -0.003536, -0.0015), (-0.003536, -0.003536, 0.0015), (-0.00433, -0.0025, -0.0015), (-0.00433, -0.0025, 0.0015), (-0.00483, -0.001294, -0.0015), (-0.00483, -0.001294, 0.0015), (-0.005, 0.0, -0.0015), (-0.005, 0.0, 0.0015), (-0.00483, 0.001294, -0.0015), (-0.00483, 0.001294, 0.0015), (-0.00433, 0.0025, -0.0015), (-0.00433, 0.0025, 0.0015), (-0.003536, 0.003536, -0.0015), (-0.003536, 0.003536, 0.0015), (-0.0025, 0.00433, -0.0015), (-0.0025, 0.00433, 0.0015), (-0.001294, 0.00483, -0.0015), (-0.001294, 0.00483, 0.0015)], [], [(0, 1, 3, 2), (2, 3, 5, 4), (4, 5, 7, 6), (6, 7, 9, 8), (8, 9, 11, 10), (10, 11, 13, 12), (12, 13, 15, 14), (14, 15, 17, 16), (16, 17, 19, 18), (18, 19, 21, 20), (20, 21, 23, 22), (22, 23, 25, 24), (24, 25, 27, 26), (26, 27, 29, 28), (28, 29, 31, 30), (30, 31, 33, 32), (32, 33, 35, 34), (34, 35, 37, 36), (36, 37, 39, 38), (38, 39, 41, 40), (40, 41, 43, 42), (42, 43, 45, 44), (3, 1, 47, 45, 43, 41, 39, 37, 35, 33, 31, 29, 27, 25, 23, 21, 19, 17, 15, 13, 11, 9, 7, 5), (44, 45, 47, 46), (46, 47, 1, 0), (0, 2, 4, 6, 8, 10, 12, 14, 16, 18, 20, 22, 24, 26, 28, 30, 32, 34, 36, 38, 40, 42, 44, 46)])
_uv = me_cylinder_038.uv_layers.new(name='UVMap')
_uv.uv.foreach_set('vector', [1.0, 0.5, 1.0, 1.0, 0.9583, 1.0, 0.9583, 0.5, 0.9583, 0.5, 0.9583, 1.0, 0.9167, 1.0, 0.9167, 0.5, 0.9167, 0.5, 0.9167, 1.0, 0.875, 1.0, 0.875, 0.5, 0.875, 0.5, 0.875, 1.0, 0.8333, 1.0, 0.8333, 0.5, 0.8333, 0.5, 0.8333, 1.0, 0.7917, 1.0, 0.7917, 0.5, 0.7917, 0.5, 0.7917, 1.0, 0.75, 1.0, 0.75, 0.5, 0.75, 0.5, 0.75, 1.0, 0.7083, 1.0, 0.7083, 0.5, 0.7083, 0.5, 0.7083, 1.0, 0.6667, 1.0, 0.6667, 0.5, 0.6667, 0.5, 0.6667, 1.0, 0.625, 1.0, 0.625, 0.5, 0.625, 0.5, 0.625, 1.0, 0.5833, 1.0, 0.5833, 0.5, 0.5833, 0.5, 0.5833, 1.0, 0.5417, 1.0, 0.5417, 0.5, 0.5417, 0.5, 0.5417, 1.0, 0.5, 1.0, 0.5, 0.5, 0.5, 0.5, 0.5, 1.0, 0.4583, 1.0, 0.4583, 0.5, 0.4583, 0.5, 0.4583, 1.0, 0.4167, 1.0, 0.4167, 0.5, 0.4167, 0.5, 0.4167, 1.0, 0.375, 1.0, 0.375, 0.5, 0.375, 0.5, 0.375, 1.0, 0.3333, 1.0, 0.3333, 0.5, 0.3333, 0.5, 0.3333, 1.0, 0.2917, 1.0, 0.2917, 0.5, 0.2917, 0.5, 0.2917, 1.0, 0.25, 1.0, 0.25, 0.5, 0.25, 0.5, 0.25, 1.0, 0.2083, 1.0, 0.2083, 0.5, 0.2083, 0.5, 0.2083, 1.0, 0.1667, 1.0, 0.1667, 0.5, 0.1667, 0.5, 0.1667, 1.0, 0.125, 1.0, 0.125, 0.5, 0.125, 0.5, 0.125, 1.0, 0.08333, 1.0, 0.08333, 0.5, 0.3121, 0.4818, 0.25, 0.49, 0.1879, 0.4818, 0.13, 0.4578, 0.08029, 0.4197, 0.04215, 0.37, 0.01818, 0.3121, 0.01, 0.25, 0.01818, 0.1879, 0.04215, 0.13, 0.08029, 0.08029, 0.13, 0.04215, 0.1879, 0.01818, 0.25, 0.01, 0.3121, 0.01818, 0.37, 0.04215, 0.4197, 0.08029, 0.4578, 0.13, 0.4818, 0.1879, 0.49, 0.25, 0.4818, 0.3121, 0.4578, 0.37, 0.4197, 0.4197, 0.37, 0.4578, 0.08333, 0.5, 0.08333, 1.0, 0.04167, 1.0, 0.04167, 0.5, 0.04167, 0.5, 0.04167, 1.0, -1.863e-07, 1.0, -1.863e-07, 0.5, 0.75, 0.49, 0.8121, 0.4818, 0.87, 0.4578, 0.9197, 0.4197, 0.9578, 0.37, 0.9818, 0.3121, 0.99, 0.25, 0.9818, 0.1879, 0.9578, 0.13, 0.9197, 0.08029, 0.87, 0.04215, 0.8121, 0.01818, 0.75, 0.01, 0.6879, 0.01818, 0.63, 0.04215, 0.5803, 0.08029, 0.5422, 0.13, 0.5182, 0.1879, 0.51, 0.25, 0.5182, 0.3121, 0.5422, 0.37, 0.5803, 0.4197, 0.63, 0.4578, 0.6879, 0.4818])
me_cylinder_038.materials.append(mat_mat_silver)
me_cylinder_038.update()
me_cylinder_039 = bpy.data.meshes.new('Cylinder.039')
me_cylinder_039.from_pydata([(0.0, 0.005, -0.0015), (0.0, 0.005, 0.0015), (0.001294, 0.00483, -0.0015), (0.001294, 0.00483, 0.0015), (0.0025, 0.00433, -0.0015), (0.0025, 0.00433, 0.0015), (0.003536, 0.003536, -0.0015), (0.003536, 0.003536, 0.0015), (0.00433, 0.0025, -0.0015), (0.00433, 0.0025, 0.0015), (0.00483, 0.001294, -0.0015), (0.00483, 0.001294, 0.0015), (0.005, 0.0, -0.0015), (0.005, 0.0, 0.0015), (0.00483, -0.001294, -0.0015), (0.00483, -0.001294, 0.0015), (0.00433, -0.0025, -0.0015), (0.00433, -0.0025, 0.0015), (0.003536, -0.003536, -0.0015), (0.003536, -0.003536, 0.0015), (0.0025, -0.00433, -0.0015), (0.0025, -0.00433, 0.0015), (0.001294, -0.00483, -0.0015), (0.001294, -0.00483, 0.0015), (0.0, -0.005, -0.0015), (0.0, -0.005, 0.0015), (-0.001294, -0.00483, -0.0015), (-0.001294, -0.00483, 0.0015), (-0.0025, -0.00433, -0.0015), (-0.0025, -0.00433, 0.0015), (-0.003536, -0.003536, -0.0015), (-0.003536, -0.003536, 0.0015), (-0.00433, -0.0025, -0.0015), (-0.00433, -0.0025, 0.0015), (-0.00483, -0.001294, -0.0015), (-0.00483, -0.001294, 0.0015), (-0.005, 0.0, -0.0015), (-0.005, 0.0, 0.0015), (-0.00483, 0.001294, -0.0015), (-0.00483, 0.001294, 0.0015), (-0.00433, 0.0025, -0.0015), (-0.00433, 0.0025, 0.0015), (-0.003536, 0.003536, -0.0015), (-0.003536, 0.003536, 0.0015), (-0.0025, 0.00433, -0.0015), (-0.0025, 0.00433, 0.0015), (-0.001294, 0.00483, -0.0015), (-0.001294, 0.00483, 0.0015)], [], [(0, 1, 3, 2), (2, 3, 5, 4), (4, 5, 7, 6), (6, 7, 9, 8), (8, 9, 11, 10), (10, 11, 13, 12), (12, 13, 15, 14), (14, 15, 17, 16), (16, 17, 19, 18), (18, 19, 21, 20), (20, 21, 23, 22), (22, 23, 25, 24), (24, 25, 27, 26), (26, 27, 29, 28), (28, 29, 31, 30), (30, 31, 33, 32), (32, 33, 35, 34), (34, 35, 37, 36), (36, 37, 39, 38), (38, 39, 41, 40), (40, 41, 43, 42), (42, 43, 45, 44), (3, 1, 47, 45, 43, 41, 39, 37, 35, 33, 31, 29, 27, 25, 23, 21, 19, 17, 15, 13, 11, 9, 7, 5), (44, 45, 47, 46), (46, 47, 1, 0), (0, 2, 4, 6, 8, 10, 12, 14, 16, 18, 20, 22, 24, 26, 28, 30, 32, 34, 36, 38, 40, 42, 44, 46)])
_uv = me_cylinder_039.uv_layers.new(name='UVMap')
_uv.uv.foreach_set('vector', [1.0, 0.5, 1.0, 1.0, 0.9583, 1.0, 0.9583, 0.5, 0.9583, 0.5, 0.9583, 1.0, 0.9167, 1.0, 0.9167, 0.5, 0.9167, 0.5, 0.9167, 1.0, 0.875, 1.0, 0.875, 0.5, 0.875, 0.5, 0.875, 1.0, 0.8333, 1.0, 0.8333, 0.5, 0.8333, 0.5, 0.8333, 1.0, 0.7917, 1.0, 0.7917, 0.5, 0.7917, 0.5, 0.7917, 1.0, 0.75, 1.0, 0.75, 0.5, 0.75, 0.5, 0.75, 1.0, 0.7083, 1.0, 0.7083, 0.5, 0.7083, 0.5, 0.7083, 1.0, 0.6667, 1.0, 0.6667, 0.5, 0.6667, 0.5, 0.6667, 1.0, 0.625, 1.0, 0.625, 0.5, 0.625, 0.5, 0.625, 1.0, 0.5833, 1.0, 0.5833, 0.5, 0.5833, 0.5, 0.5833, 1.0, 0.5417, 1.0, 0.5417, 0.5, 0.5417, 0.5, 0.5417, 1.0, 0.5, 1.0, 0.5, 0.5, 0.5, 0.5, 0.5, 1.0, 0.4583, 1.0, 0.4583, 0.5, 0.4583, 0.5, 0.4583, 1.0, 0.4167, 1.0, 0.4167, 0.5, 0.4167, 0.5, 0.4167, 1.0, 0.375, 1.0, 0.375, 0.5, 0.375, 0.5, 0.375, 1.0, 0.3333, 1.0, 0.3333, 0.5, 0.3333, 0.5, 0.3333, 1.0, 0.2917, 1.0, 0.2917, 0.5, 0.2917, 0.5, 0.2917, 1.0, 0.25, 1.0, 0.25, 0.5, 0.25, 0.5, 0.25, 1.0, 0.2083, 1.0, 0.2083, 0.5, 0.2083, 0.5, 0.2083, 1.0, 0.1667, 1.0, 0.1667, 0.5, 0.1667, 0.5, 0.1667, 1.0, 0.125, 1.0, 0.125, 0.5, 0.125, 0.5, 0.125, 1.0, 0.08333, 1.0, 0.08333, 0.5, 0.3121, 0.4818, 0.25, 0.49, 0.1879, 0.4818, 0.13, 0.4578, 0.08029, 0.4197, 0.04215, 0.37, 0.01818, 0.3121, 0.01, 0.25, 0.01818, 0.1879, 0.04215, 0.13, 0.08029, 0.08029, 0.13, 0.04215, 0.1879, 0.01818, 0.25, 0.01, 0.3121, 0.01818, 0.37, 0.04215, 0.4197, 0.08029, 0.4578, 0.13, 0.4818, 0.1879, 0.49, 0.25, 0.4818, 0.3121, 0.4578, 0.37, 0.4197, 0.4197, 0.37, 0.4578, 0.08333, 0.5, 0.08333, 1.0, 0.04167, 1.0, 0.04167, 0.5, 0.04167, 0.5, 0.04167, 1.0, -1.863e-07, 1.0, -1.863e-07, 0.5, 0.75, 0.49, 0.8121, 0.4818, 0.87, 0.4578, 0.9197, 0.4197, 0.9578, 0.37, 0.9818, 0.3121, 0.99, 0.25, 0.9818, 0.1879, 0.9578, 0.13, 0.9197, 0.08029, 0.87, 0.04215, 0.8121, 0.01818, 0.75, 0.01, 0.6879, 0.01818, 0.63, 0.04215, 0.5803, 0.08029, 0.5422, 0.13, 0.5182, 0.1879, 0.51, 0.25, 0.5182, 0.3121, 0.5422, 0.37, 0.5803, 0.4197, 0.63, 0.4578, 0.6879, 0.4818])
me_cylinder_039.materials.append(mat_mat_silver)
me_cylinder_039.update()
me_cube_012 = bpy.data.meshes.new('Cube.012')
me_cube_012.from_pydata([(0.014, -0.0307, 0.00475), (0.014, -0.0307, 0.00525), (0.014, -0.0301, 0.00475), (0.014, -0.0301, 0.00525), (0.015, -0.0307, 0.00475), (0.015, -0.0307, 0.00525), (0.015, -0.0301, 0.00475), (0.015, -0.0301, 0.00525)], [], [(0, 1, 3, 2), (2, 3, 7, 6), (6, 7, 5, 4), (4, 5, 1, 0), (2, 6, 4, 0), (7, 3, 1, 5)])
_uv = me_cube_012.uv_layers.new(name='UVMap')
_uv.uv.foreach_set('vector', [0.375, 0.0, 0.625, 0.0, 0.625, 0.25, 0.375, 0.25, 0.375, 0.25, 0.625, 0.25, 0.625, 0.5, 0.375, 0.5, 0.375, 0.5, 0.625, 0.5, 0.625, 0.75, 0.375, 0.75, 0.375, 0.75, 0.625, 0.75, 0.625, 1.0, 0.375, 1.0, 0.125, 0.5, 0.375, 0.5, 0.375, 0.75, 0.125, 0.75, 0.625, 0.5, 0.875, 0.5, 0.875, 0.75, 0.625, 0.75])
me_cube_012.materials.append(mat_mat_capacitor)
me_cube_012.update()
me_cube_013 = bpy.data.meshes.new('Cube.013')
me_cube_013.from_pydata([(-0.0239, -0.01801, 0.00475), (-0.0239, -0.01801, 0.00525), (-0.0239, -0.01741, 0.00475), (-0.0239, -0.01741, 0.00525), (-0.0229, -0.01801, 0.00475), (-0.0229, -0.01801, 0.00525), (-0.0229, -0.01741, 0.00475), (-0.0229, -0.01741, 0.00525)], [], [(0, 1, 3, 2), (2, 3, 7, 6), (6, 7, 5, 4), (4, 5, 1, 0), (2, 6, 4, 0), (7, 3, 1, 5)])
_uv = me_cube_013.uv_layers.new(name='UVMap')
_uv.uv.foreach_set('vector', [0.375, 0.0, 0.625, 0.0, 0.625, 0.25, 0.375, 0.25, 0.375, 0.25, 0.625, 0.25, 0.625, 0.5, 0.375, 0.5, 0.375, 0.5, 0.625, 0.5, 0.625, 0.75, 0.375, 0.75, 0.375, 0.75, 0.625, 0.75, 0.625, 1.0, 0.375, 1.0, 0.125, 0.5, 0.375, 0.5, 0.375, 0.75, 0.125, 0.75, 0.625, 0.5, 0.875, 0.5, 0.875, 0.75, 0.625, 0.75])
me_cube_013.materials.append(mat_mat_capacitor)
me_cube_013.update()
me_cube_014 = bpy.data.meshes.new('Cube.014')
me_cube_014.from_pydata([(0.02409, 0.01101, 0.00475), (0.02409, 0.01101, 0.00525), (0.02409, 0.01161, 0.00475), (0.02409, 0.01161, 0.00525), (0.02509, 0.01101, 0.00475), (0.02509, 0.01101, 0.00525), (0.02509, 0.01161, 0.00475), (0.02509, 0.01161, 0.00525)], [], [(0, 1, 3, 2), (2, 3, 7, 6), (6, 7, 5, 4), (4, 5, 1, 0), (2, 6, 4, 0), (7, 3, 1, 5)])
_uv = me_cube_014.uv_layers.new(name='UVMap')
_uv.uv.foreach_set('vector', [0.375, 0.0, 0.625, 0.0, 0.625, 0.25, 0.375, 0.25, 0.375, 0.25, 0.625, 0.25, 0.625, 0.5, 0.375, 0.5, 0.375, 0.5, 0.625, 0.5, 0.625, 0.75, 0.375, 0.75, 0.375, 0.75, 0.625, 0.75, 0.625, 1.0, 0.375, 1.0, 0.125, 0.5, 0.375, 0.5, 0.375, 0.75, 0.125, 0.75, 0.625, 0.5, 0.875, 0.5, 0.875, 0.75, 0.625, 0.75])
me_cube_014.materials.append(mat_mat_capacitor)
me_cube_014.update()
me_cube_015 = bpy.data.meshes.new('Cube.015')
me_cube_015.from_pydata([(0.04029, -0.02674, 0.00475), (0.04029, -0.02674, 0.00525), (0.04029, -0.02614, 0.00475), (0.04029, -0.02614, 0.00525), (0.04129, -0.02674, 0.00475), (0.04129, -0.02674, 0.00525), (0.04129, -0.02614, 0.00475), (0.04129, -0.02614, 0.00525)], [], [(0, 1, 3, 2), (2, 3, 7, 6), (6, 7, 5, 4), (4, 5, 1, 0), (2, 6, 4, 0), (7, 3, 1, 5)])
_uv = me_cube_015.uv_layers.new(name='UVMap')
_uv.uv.foreach_set('vector', [0.375, 0.0, 0.625, 0.0, 0.625, 0.25, 0.375, 0.25, 0.375, 0.25, 0.625, 0.25, 0.625, 0.5, 0.375, 0.5, 0.375, 0.5, 0.625, 0.5, 0.625, 0.75, 0.375, 0.75, 0.375, 0.75, 0.625, 0.75, 0.625, 1.0, 0.375, 1.0, 0.125, 0.5, 0.375, 0.5, 0.375, 0.75, 0.125, 0.75, 0.625, 0.5, 0.875, 0.5, 0.875, 0.75, 0.625, 0.75])
me_cube_015.materials.append(mat_mat_capacitor)
me_cube_015.update()
me_cube_016 = bpy.data.meshes.new('Cube.016')
me_cube_016.from_pydata([(-0.00862, -0.03039, 0.00475), (-0.00862, -0.03039, 0.00525), (-0.00862, -0.02979, 0.00475), (-0.00862, -0.02979, 0.00525), (-0.00762, -0.03039, 0.00475), (-0.00762, -0.03039, 0.00525), (-0.00762, -0.02979, 0.00475), (-0.00762, -0.02979, 0.00525)], [], [(0, 1, 3, 2), (2, 3, 7, 6), (6, 7, 5, 4), (4, 5, 1, 0), (2, 6, 4, 0), (7, 3, 1, 5)])
_uv = me_cube_016.uv_layers.new(name='UVMap')
_uv.uv.foreach_set('vector', [0.375, 0.0, 0.625, 0.0, 0.625, 0.25, 0.375, 0.25, 0.375, 0.25, 0.625, 0.25, 0.625, 0.5, 0.375, 0.5, 0.375, 0.5, 0.625, 0.5, 0.625, 0.75, 0.375, 0.75, 0.375, 0.75, 0.625, 0.75, 0.625, 1.0, 0.375, 1.0, 0.125, 0.5, 0.375, 0.5, 0.375, 0.75, 0.125, 0.75, 0.625, 0.5, 0.875, 0.5, 0.875, 0.75, 0.625, 0.75])
me_cube_016.materials.append(mat_mat_capacitor)
me_cube_016.update()
me_cube_017 = bpy.data.meshes.new('Cube.017')
me_cube_017.from_pydata([(-0.02976, 4.274e-05, 0.00475), (-0.02976, 4.274e-05, 0.00525), (-0.02976, 0.0006427, 0.00475), (-0.02976, 0.0006427, 0.00525), (-0.02876, 4.274e-05, 0.00475), (-0.02876, 4.274e-05, 0.00525), (-0.02876, 0.0006427, 0.00475), (-0.02876, 0.0006427, 0.00525)], [], [(0, 1, 3, 2), (2, 3, 7, 6), (6, 7, 5, 4), (4, 5, 1, 0), (2, 6, 4, 0), (7, 3, 1, 5)])
_uv = me_cube_017.uv_layers.new(name='UVMap')
_uv.uv.foreach_set('vector', [0.375, 0.0, 0.625, 0.0, 0.625, 0.25, 0.375, 0.25, 0.375, 0.25, 0.625, 0.25, 0.625, 0.5, 0.375, 0.5, 0.375, 0.5, 0.625, 0.5, 0.625, 0.75, 0.375, 0.75, 0.375, 0.75, 0.625, 0.75, 0.625, 1.0, 0.375, 1.0, 0.125, 0.5, 0.375, 0.5, 0.375, 0.75, 0.125, 0.75, 0.625, 0.5, 0.875, 0.5, 0.875, 0.75, 0.625, 0.75])
me_cube_017.materials.append(mat_mat_capacitor)
me_cube_017.update()
me_cube_018 = bpy.data.meshes.new('Cube.018')
me_cube_018.from_pydata([(-0.04974, -0.01957, 0.00475), (-0.04974, -0.01957, 0.00525), (-0.04974, -0.01897, 0.00475), (-0.04974, -0.01897, 0.00525), (-0.04874, -0.01957, 0.00475), (-0.04874, -0.01957, 0.00525), (-0.04874, -0.01897, 0.00475), (-0.04874, -0.01897, 0.00525)], [], [(0, 1, 3, 2), (2, 3, 7, 6), (6, 7, 5, 4), (4, 5, 1, 0), (2, 6, 4, 0), (7, 3, 1, 5)])
_uv = me_cube_018.uv_layers.new(name='UVMap')
_uv.uv.foreach_set('vector', [0.375, 0.0, 0.625, 0.0, 0.625, 0.25, 0.375, 0.25, 0.375, 0.25, 0.625, 0.25, 0.625, 0.5, 0.375, 0.5, 0.375, 0.5, 0.625, 0.5, 0.625, 0.75, 0.375, 0.75, 0.375, 0.75, 0.625, 0.75, 0.625, 1.0, 0.375, 1.0, 0.125, 0.5, 0.375, 0.5, 0.375, 0.75, 0.125, 0.75, 0.625, 0.5, 0.875, 0.5, 0.875, 0.75, 0.625, 0.75])
me_cube_018.materials.append(mat_mat_capacitor)
me_cube_018.update()
me_cube_019 = bpy.data.meshes.new('Cube.019')
me_cube_019.from_pydata([(0.01509, 0.002576, 0.00475), (0.01509, 0.002576, 0.00525), (0.01509, 0.003176, 0.00475), (0.01509, 0.003176, 0.00525), (0.01609, 0.002576, 0.00475), (0.01609, 0.002576, 0.00525), (0.01609, 0.003176, 0.00475), (0.01609, 0.003176, 0.00525)], [], [(0, 1, 3, 2), (2, 3, 7, 6), (6, 7, 5, 4), (4, 5, 1, 0), (2, 6, 4, 0), (7, 3, 1, 5)])
_uv = me_cube_019.uv_layers.new(name='UVMap')
_uv.uv.foreach_set('vector', [0.375, 0.0, 0.625, 0.0, 0.625, 0.25, 0.375, 0.25, 0.375, 0.25, 0.625, 0.25, 0.625, 0.5, 0.375, 0.5, 0.375, 0.5, 0.625, 0.5, 0.625, 0.75, 0.375, 0.75, 0.375, 0.75, 0.625, 0.75, 0.625, 1.0, 0.375, 1.0, 0.125, 0.5, 0.375, 0.5, 0.375, 0.75, 0.125, 0.75, 0.625, 0.5, 0.875, 0.5, 0.875, 0.75, 0.625, 0.75])
me_cube_019.materials.append(mat_mat_capacitor)
me_cube_019.update()
me_cube_020 = bpy.data.meshes.new('Cube.020')
me_cube_020.from_pydata([(-0.02947, 0.005513, 0.00435), (-0.02947, 0.005513, 0.00465), (-0.02947, 0.005913, 0.00435), (-0.02947, 0.005913, 0.00465), (-0.02867, 0.005513, 0.00435), (-0.02867, 0.005513, 0.00465), (-0.02867, 0.005913, 0.00435), (-0.02867, 0.005913, 0.00465)], [], [(0, 1, 3, 2), (2, 3, 7, 6), (6, 7, 5, 4), (4, 5, 1, 0), (2, 6, 4, 0), (7, 3, 1, 5)])
_uv = me_cube_020.uv_layers.new(name='UVMap')
_uv.uv.foreach_set('vector', [0.375, 0.0, 0.625, 0.0, 0.625, 0.25, 0.375, 0.25, 0.375, 0.25, 0.625, 0.25, 0.625, 0.5, 0.375, 0.5, 0.375, 0.5, 0.625, 0.5, 0.625, 0.75, 0.375, 0.75, 0.375, 0.75, 0.625, 0.75, 0.625, 1.0, 0.375, 1.0, 0.125, 0.5, 0.375, 0.5, 0.375, 0.75, 0.125, 0.75, 0.625, 0.5, 0.875, 0.5, 0.875, 0.75, 0.625, 0.75])
me_cube_020.materials.append(mat_mat_resistor)
me_cube_020.update()
me_cube_021 = bpy.data.meshes.new('Cube.021')
me_cube_021.from_pydata([(0.03178, -0.03178, 0.00435), (0.03178, -0.03178, 0.00465), (0.03178, -0.03138, 0.00435), (0.03178, -0.03138, 0.00465), (0.03258, -0.03178, 0.00435), (0.03258, -0.03178, 0.00465), (0.03258, -0.03138, 0.00435), (0.03258, -0.03138, 0.00465)], [], [(0, 1, 3, 2), (2, 3, 7, 6), (6, 7, 5, 4), (4, 5, 1, 0), (2, 6, 4, 0), (7, 3, 1, 5)])
_uv = me_cube_021.uv_layers.new(name='UVMap')
_uv.uv.foreach_set('vector', [0.375, 0.0, 0.625, 0.0, 0.625, 0.25, 0.375, 0.25, 0.375, 0.25, 0.625, 0.25, 0.625, 0.5, 0.375, 0.5, 0.375, 0.5, 0.625, 0.5, 0.625, 0.75, 0.375, 0.75, 0.375, 0.75, 0.625, 0.75, 0.625, 1.0, 0.375, 1.0, 0.125, 0.5, 0.375, 0.5, 0.375, 0.75, 0.125, 0.75, 0.625, 0.5, 0.875, 0.5, 0.875, 0.75, 0.625, 0.75])
me_cube_021.materials.append(mat_mat_resistor)
me_cube_021.update()
me_cube_022 = bpy.data.meshes.new('Cube.022')
me_cube_022.from_pydata([(0.03141, 0.01248, 0.00435), (0.03141, 0.01248, 0.00465), (0.03141, 0.01288, 0.00435), (0.03141, 0.01288, 0.00465), (0.03221, 0.01248, 0.00435), (0.03221, 0.01248, 0.00465), (0.03221, 0.01288, 0.00435), (0.03221, 0.01288, 0.00465)], [], [(0, 1, 3, 2), (2, 3, 7, 6), (6, 7, 5, 4), (4, 5, 1, 0), (2, 6, 4, 0), (7, 3, 1, 5)])
_uv = me_cube_022.uv_layers.new(name='UVMap')
_uv.uv.foreach_set('vector', [0.375, 0.0, 0.625, 0.0, 0.625, 0.25, 0.375, 0.25, 0.375, 0.25, 0.625, 0.25, 0.625, 0.5, 0.375, 0.5, 0.375, 0.5, 0.625, 0.5, 0.625, 0.75, 0.375, 0.75, 0.375, 0.75, 0.625, 0.75, 0.625, 1.0, 0.375, 1.0, 0.125, 0.5, 0.375, 0.5, 0.375, 0.75, 0.125, 0.75, 0.625, 0.5, 0.875, 0.5, 0.875, 0.75, 0.625, 0.75])
me_cube_022.materials.append(mat_mat_resistor)
me_cube_022.update()
me_cube_023 = bpy.data.meshes.new('Cube.023')
me_cube_023.from_pydata([(-0.01701, -0.02225, 0.00435), (-0.01701, -0.02225, 0.00465), (-0.01701, -0.02185, 0.00435), (-0.01701, -0.02185, 0.00465), (-0.01621, -0.02225, 0.00435), (-0.01621, -0.02225, 0.00465), (-0.01621, -0.02185, 0.00435), (-0.01621, -0.02185, 0.00465)], [], [(0, 1, 3, 2), (2, 3, 7, 6), (6, 7, 5, 4), (4, 5, 1, 0), (2, 6, 4, 0), (7, 3, 1, 5)])
_uv = me_cube_023.uv_layers.new(name='UVMap')
_uv.uv.foreach_set('vector', [0.375, 0.0, 0.625, 0.0, 0.625, 0.25, 0.375, 0.25, 0.375, 0.25, 0.625, 0.25, 0.625, 0.5, 0.375, 0.5, 0.375, 0.5, 0.625, 0.5, 0.625, 0.75, 0.375, 0.75, 0.375, 0.75, 0.625, 0.75, 0.625, 1.0, 0.375, 1.0, 0.125, 0.5, 0.375, 0.5, 0.375, 0.75, 0.125, 0.75, 0.625, 0.5, 0.875, 0.5, 0.875, 0.75, 0.625, 0.75])
me_cube_023.materials.append(mat_mat_resistor)
me_cube_023.update()
me_cube_024 = bpy.data.meshes.new('Cube.024')
me_cube_024.from_pydata([(0.04715, -0.01066, 0.00435), (0.04715, -0.01066, 0.00465), (0.04715, -0.01026, 0.00435), (0.04715, -0.01026, 0.00465), (0.04795, -0.01066, 0.00435), (0.04795, -0.01066, 0.00465), (0.04795, -0.01026, 0.00435), (0.04795, -0.01026, 0.00465)], [], [(0, 1, 3, 2), (2, 3, 7, 6), (6, 7, 5, 4), (4, 5, 1, 0), (2, 6, 4, 0), (7, 3, 1, 5)])
_uv = me_cube_024.uv_layers.new(name='UVMap')
_uv.uv.foreach_set('vector', [0.375, 0.0, 0.625, 0.0, 0.625, 0.25, 0.375, 0.25, 0.375, 0.25, 0.625, 0.25, 0.625, 0.5, 0.375, 0.5, 0.375, 0.5, 0.625, 0.5, 0.625, 0.75, 0.375, 0.75, 0.375, 0.75, 0.625, 0.75, 0.625, 1.0, 0.375, 1.0, 0.125, 0.5, 0.375, 0.5, 0.375, 0.75, 0.125, 0.75, 0.625, 0.5, 0.875, 0.5, 0.875, 0.75, 0.625, 0.75])
me_cube_024.materials.append(mat_mat_resistor)
me_cube_024.update()

# ---- objects
ob_housing = bpy.data.objects.new('housing', me_cube_004)
ob_sm_frontpanel = bpy.data.objects.new('SM_FrontPanel', me_cube_005)
ob_sm_pcb = bpy.data.objects.new('SM_PCB', me_cube_006)
ob_sm_lcd = bpy.data.objects.new('SM_LCD', me_cube_007)
ob_bezel = bpy.data.objects.new('bezel', me_cube_008)
ob_sm_esp32 = bpy.data.objects.new('SM_ESP32', me_cube_009)
ob_sm_crystal = bpy.data.objects.new('SM_Crystal', me_cube_010)
ob_sm_usbc = bpy.data.objects.new('SM_USBC', me_cube_011)
ob_pin_0 = bpy.data.objects.new('pin_0', me_cylinder_020)
ob_pin_4 = bpy.data.objects.new('pin_4', me_cylinder_021)
ob_pin_1 = bpy.data.objects.new('pin_1', me_cylinder_022)
ob_pin_5 = bpy.data.objects.new('pin_5', me_cylinder_023)
ob_pin_2 = bpy.data.objects.new('pin_2', me_cylinder_024)
ob_pin_6 = bpy.data.objects.new('pin_6', me_cylinder_025)
ob_pin_3 = bpy.data.objects.new('pin_3', me_cylinder_026)
ob_pin_7 = bpy.data.objects.new('pin_7', me_cylinder_027)
ob_pin_8 = bpy.data.objects.new('pin_8', me_cylinder_028)
ob_pin_12 = bpy.data.objects.new('pin_12', me_cylinder_029)
ob_pin_9 = bpy.data.objects.new('pin_9', me_cylinder_030)
ob_pin_13 = bpy.data.objects.new('pin_13', me_cylinder_031)
ob_pin_10 = bpy.data.objects.new('pin_10', me_cylinder_032)
ob_pin_14 = bpy.data.objects.new('pin_14', me_cylinder_033)
ob_pin_11 = bpy.data.objects.new('pin_11', me_cylinder_034)
ob_pin_15 = bpy.data.objects.new('pin_15', me_cylinder_035)
ob_mag_0 = bpy.data.objects.new('mag_0', me_cylinder_036)
ob_mag_1 = bpy.data.objects.new('mag_1', me_cylinder_037)
ob_mag_2 = bpy.data.objects.new('mag_2', me_cylinder_038)
ob_mag_3 = bpy.data.objects.new('mag_3', me_cylinder_039)
ob_sm_cap_0 = bpy.data.objects.new('SM_Cap_0', me_cube_012)
ob_sm_cap_1 = bpy.data.objects.new('SM_Cap_1', me_cube_013)
ob_sm_cap_2 = bpy.data.objects.new('SM_Cap_2', me_cube_014)
ob_sm_cap_3 = bpy.data.objects.new('SM_Cap_3', me_cube_015)
ob_sm_cap_4 = bpy.data.objects.new('SM_Cap_4', me_cube_016)
ob_sm_cap_5 = bpy.data.objects.new('SM_Cap_5', me_cube_017)
ob_sm_cap_6 = bpy.data.objects.new('SM_Cap_6', me_cube_018)
ob_sm_cap_7 = bpy.data.objects.new('SM_Cap_7', me_cube_019)
ob_sm_res_0 = bpy.data.objects.new('SM_Res_0', me_cube_020)
ob_sm_res_1 = bpy.data.objects.new('SM_Res_1', me_cube_021)
ob_sm_res_2 = bpy.data.objects.new('SM_Res_2', me_cube_022)
ob_sm_res_3 = bpy.data.objects.new('SM_Res_3', me_cube_023)
ob_sm_res_4 = bpy.data.objects.new('SM_Res_4', me_cube_024)
ob_camera = bpy.data.objects.new('Camera', cam_camera_001)
ob_key = bpy.data.objects.new('Key', light_area_002)
ob_fill = bpy.data.objects.new('Fill', light_area_003)
ob_accent = bpy.data.objects.new('Accent', light_point_001)

# ---- transforms, parenting, visibility, modifiers, constraints
ob_housing.location = (0.0, 0.0, 0.0)
ob_sm_frontpanel.location = (0.0, 0.0, 0.0)
ob_sm_pcb.location = (0.0, 0.0, 0.0)
ob_sm_lcd.location = (0.0, 0.0, 0.0)
ob_bezel.location = (0.0, 0.0, 0.0)
ob_sm_esp32.location = (0.0, 0.0, 0.0)
ob_sm_crystal.location = (0.0, 0.0, 0.0)
ob_sm_usbc.location = (0.0, 0.0, 0.0)
ob_pin_0.location = (-0.046, -0.048, 0.0)
ob_pin_4.location = (-0.046, 0.048, 0.0)
ob_pin_1.location = (-0.016, -0.048, 0.0)
ob_pin_5.location = (-0.016, 0.048, 0.0)
ob_pin_2.location = (0.016, -0.048, 0.0)
ob_pin_6.location = (0.016, 0.048, 0.0)
ob_pin_3.location = (0.046, -0.048, 0.0)
ob_pin_7.location = (0.046, 0.048, 0.0)
ob_pin_8.location = (-0.073, -0.023, 0.0)
ob_pin_12.location = (0.073, -0.023, 0.0)
ob_pin_9.location = (-0.073, -0.008, 0.0)
ob_pin_13.location = (0.073, -0.008, 0.0)
ob_pin_10.location = (-0.073, 0.008, 0.0)
ob_pin_14.location = (0.073, 0.008, 0.0)
ob_pin_11.location = (-0.073, 0.023, 0.0)
ob_pin_15.location = (0.073, 0.023, 0.0)
ob_mag_0.location = (-0.06, -0.038, -1e-05)
ob_mag_1.location = (0.06, -0.038, -1e-05)
ob_mag_2.location = (-0.06, 0.038, -1e-05)
ob_mag_3.location = (0.06, 0.038, -1e-05)
ob_sm_cap_0.location = (0.0, 0.0, 0.0)
ob_sm_cap_1.location = (0.0, 0.0, 0.0)
ob_sm_cap_2.location = (0.0, 0.0, 0.0)
ob_sm_cap_3.location = (0.0, 0.0, 0.0)
ob_sm_cap_4.location = (0.0, 0.0, 0.0)
ob_sm_cap_5.location = (0.0, 0.0, 0.0)
ob_sm_cap_6.location = (0.0, 0.0, 0.0)
ob_sm_cap_7.location = (0.0, 0.0, 0.0)
ob_sm_res_0.location = (0.0, 0.0, 0.0)
ob_sm_res_1.location = (0.0, 0.0, 0.0)
ob_sm_res_2.location = (0.0, 0.0, 0.0)
ob_sm_res_3.location = (0.0, 0.0, 0.0)
ob_sm_res_4.location = (0.0, 0.0, 0.0)
ob_camera.location = (0.4, -0.35, 0.28)
ob_camera.rotation_euler = (1.101, -6.332e-09, 0.852)
ob_key.location = (0.15, -0.15, 0.25)
ob_fill.location = (-0.2, 0.1, 0.1)
ob_accent.location = (0.05, 0.15, 0.08)

# ---- collection membership
scene.collection.objects.link(ob_housing)
scene.collection.objects.link(ob_sm_frontpanel)
scene.collection.objects.link(ob_sm_pcb)
scene.collection.objects.link(ob_sm_lcd)
scene.collection.objects.link(ob_bezel)
scene.collection.objects.link(ob_sm_esp32)
scene.collection.objects.link(ob_sm_crystal)
scene.collection.objects.link(ob_sm_usbc)
scene.collection.objects.link(ob_pin_0)
scene.collection.objects.link(ob_pin_4)
scene.collection.objects.link(ob_pin_1)
scene.collection.objects.link(ob_pin_5)
scene.collection.objects.link(ob_pin_2)
scene.collection.objects.link(ob_pin_6)
scene.collection.objects.link(ob_pin_3)
scene.collection.objects.link(ob_pin_7)
scene.collection.objects.link(ob_pin_8)
scene.collection.objects.link(ob_pin_12)
scene.collection.objects.link(ob_pin_9)
scene.collection.objects.link(ob_pin_13)
scene.collection.objects.link(ob_pin_10)
scene.collection.objects.link(ob_pin_14)
scene.collection.objects.link(ob_pin_11)
scene.collection.objects.link(ob_pin_15)
scene.collection.objects.link(ob_mag_0)
scene.collection.objects.link(ob_mag_1)
scene.collection.objects.link(ob_mag_2)
scene.collection.objects.link(ob_mag_3)
scene.collection.objects.link(ob_sm_cap_0)
scene.collection.objects.link(ob_sm_cap_1)
scene.collection.objects.link(ob_sm_cap_2)
scene.collection.objects.link(ob_sm_cap_3)
scene.collection.objects.link(ob_sm_cap_4)
scene.collection.objects.link(ob_sm_cap_5)
scene.collection.objects.link(ob_sm_cap_6)
scene.collection.objects.link(ob_sm_cap_7)
scene.collection.objects.link(ob_sm_res_0)
scene.collection.objects.link(ob_sm_res_1)
scene.collection.objects.link(ob_sm_res_2)
scene.collection.objects.link(ob_sm_res_3)
scene.collection.objects.link(ob_sm_res_4)
scene.collection.objects.link(ob_camera)
scene.collection.objects.link(ob_key)
scene.collection.objects.link(ob_fill)
scene.collection.objects.link(ob_accent)

# ---- scene / render settings (as saved in the file)
scene.camera = ob_camera
scene.frame_start = 1; scene.frame_end = 250; scene.frame_set(1)
scene.render.engine = 'BLENDER_EEVEE_NEXT'
scene.render.film_transparent = True
scene.render.bake_bias = 0.0
scene.render.bake_samples = 0
scene.cycles.samples = 128
scene.cycles.sampling_pattern = 'TABULATED_SOBOL'
scene.eevee.use_volume_custom_range = False
bpy.context.view_layer.update()
